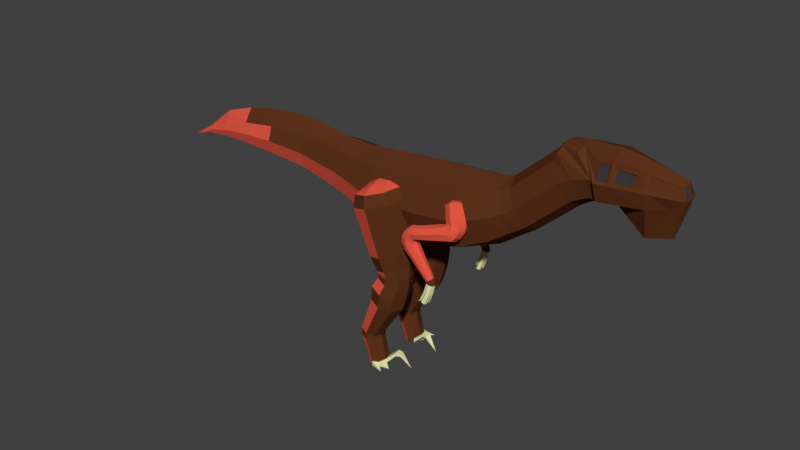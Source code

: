 # Source: Small_Carnivore_Wood.blend  (saved by Blender 2.78.0; exported with 4.5.12 LTS)
import bpy
from mathutils import Matrix  # noqa: F401  (used for matrix-valued properties, if any)

bpy.ops.wm.read_factory_settings(use_empty=True)
scene = bpy.context.scene
scene.name = 'Scene'

# ---- collections
col_collection_1 = bpy.data.collections.new('Collection 1'); scene.collection.children.link(col_collection_1)

# ---- materials (node trees are filled in below, after node groups)
mat_hide_red_small_carnivore_wood = bpy.data.materials.new('Hide Red Small Carnivore Wood')
mat_hide_red_small_carnivore_wood.alpha_threshold = 0.0
mat_hide_red_small_carnivore_wood.use_transparent_shadow = False
mat_hide_red_small_carnivore_wood.diffuse_color = (0.8, 0.1, 0.06, 1.0)
mat_hide_red_small_carnivore_wood.roughness = 0.5
mat_hide_red_small_carnivore_wood.specular_intensity = 0.0
mat_hide_brown_small_carnivore_wood = bpy.data.materials.new('Hide Brown Small Carnivore Wood')
mat_hide_brown_small_carnivore_wood.alpha_threshold = 0.0
mat_hide_brown_small_carnivore_wood.use_transparent_shadow = False
mat_hide_brown_small_carnivore_wood.diffuse_color = (0.115, 0.034, 0.012, 1.0)
mat_hide_brown_small_carnivore_wood.roughness = 0.5
mat_hide_brown_small_carnivore_wood.specular_intensity = 0.0
mat_eyes_small_carnivore_wood = bpy.data.materials.new('Eyes Small Carnivore Wood')
mat_eyes_small_carnivore_wood.alpha_threshold = 0.0
mat_eyes_small_carnivore_wood.use_transparent_shadow = False
mat_eyes_small_carnivore_wood.diffuse_color = (0.03968, 0.03968, 0.03968, 1.0)
mat_eyes_small_carnivore_wood.roughness = 0.5
mat_bone_small_carnivore_wood = bpy.data.materials.new('Bone Small Carnivore Wood')
mat_bone_small_carnivore_wood.alpha_threshold = 0.0
mat_bone_small_carnivore_wood.use_transparent_shadow = False
mat_bone_small_carnivore_wood.diffuse_color = (0.8, 0.8, 0.43, 1.0)
mat_bone_small_carnivore_wood.roughness = 0.5
mat_bone_small_carnivore_wood.specular_intensity = 1.0

# ---- material node trees

# ---- world
world_world = bpy.data.worlds.new('World'); scene.world = world_world
world_world.color = (0.05088, 0.05088, 0.05088)
world_world.use_sun_shadow = False
world_world.sun_shadow_jitter_overblur = 0.0
world_world.cycles.sampling_method = 'MANUAL'

# ---- meshes
me_cube_001 = bpy.data.meshes.new('Cube.001')
me_cube_001.from_pydata([(1.011, -0.3789, 0.6201), (1.011, -0.3789, 1.572), (1.011, 0.3789, 0.6201), (1.011, 0.3789, 1.572), (1.861, -0.4011, 0.6314), (1.861, -0.4011, 1.639), (1.861, 0.4011, 0.6314), (1.861, 0.4011, 1.639), (1.011, 0.0, 0.4366), (1.011, 0.0, 1.755), (1.861, 0.0, 0.487), (1.861, 0.0, 1.833), (1.011, -0.525, 1.096), (1.011, 0.525, 1.096), (1.861, 0.5557, 1.135), (1.861, -0.5557, 1.135), (3.051, 0.4374, 1.364), (0.1804, 0.0, 0.7449), (0.5906, 0.0, 0.5977), (0.5906, -0.3197, 0.7526), (0.5906, -0.4431, 1.154), (0.5906, -0.3197, 1.556), (0.5906, 0.0, 1.71), (0.5906, 0.3197, 1.556), (0.5906, 0.4431, 1.154), (0.5906, 0.3197, 0.7526), (-0.6641, 0.0, 0.927), (0.1804, -0.281, 0.881), (0.1804, -0.3893, 1.234), (0.1804, -0.281, 1.587), (0.1804, 0.0, 1.723), (0.1804, 0.281, 1.587), (0.1804, 0.3893, 1.234), (0.1804, 0.281, 0.881), (-1.438, 0.0, 0.9731), (-0.6641, -0.2164, 1.032), (-0.6641, -0.2999, 1.304), (-0.6641, -0.2164, 1.575), (-0.6641, 0.0, 1.839), (-0.6641, 0.2164, 1.575), (-0.6641, 0.2999, 1.304), (-0.6641, 0.2164, 1.032), (-2.102, 0.0, 0.9824), (-1.438, -0.1899, 1.065), (-1.438, -0.2632, 1.304), (-1.438, -0.1899, 1.542), (-1.438, 0.0, 1.793), (-1.438, 0.1899, 1.542), (-1.438, 0.2632, 1.304), (-1.438, 0.1899, 1.065), (-2.655, 0.0, 0.9778), (-2.102, -0.1481, 1.054), (-2.102, -0.2051, 1.24), (-2.102, -0.1481, 1.426), (-2.102, 0.0, 1.656), (-2.102, 0.1481, 1.426), (-2.102, 0.2051, 1.24), (-2.102, 0.1481, 1.054), (-3.15, 0.0, 0.9233), (-2.655, -0.09599, 1.024), (-2.655, -0.133, 1.145), (-2.655, -0.09599, 1.265), (-2.655, 0.0, 1.47), (-2.655, 0.09599, 1.265), (-2.655, 0.133, 1.145), (-2.655, 0.09599, 1.024), (-3.15, -0.04336, 0.9443), (-3.15, -0.06008, 0.9987), (-3.15, -0.04336, 1.053), (-3.15, 0.0, 1.074), (-3.15, 0.04336, 1.053), (-3.15, 0.06008, 0.9987), (-3.15, 0.04336, 0.9443), (-3.587, 0.0, 0.7943), (2.559, 0.5341, 1.211), (2.559, 0.3855, 0.7267), (2.559, 0.0, 0.5899), (2.559, 0.0, 1.881), (2.559, -0.3855, 1.695), (2.559, -0.5341, 1.211), (2.559, -0.3855, 0.7267), (2.559, 0.3855, 1.695), (3.301, 0.364, 1.493), (3.086, 0.3157, 0.9688), (3.099, 0.0, 0.8165), (3.004, 0.0, 1.911), (3.017, -0.3157, 1.759), (3.051, -0.4374, 1.364), (3.086, -0.3157, 0.9688), (3.017, 0.3157, 1.759), (3.498, 0.3322, 1.613), (3.386, 0.2627, 1.175), (3.419, 0.0, 1.052), (3.183, 0.0, 1.935), (3.216, -0.2627, 1.812), (3.301, -0.364, 1.493), (3.386, -0.2627, 1.175), (3.216, 0.2627, 1.812), (4.182, 0.3322, 2.222), (3.646, 0.2397, 1.35), (3.703, 0.0, 1.249), (3.293, 0.0, 1.976), (3.351, -0.2397, 1.875), (3.498, -0.3322, 1.613), (3.646, -0.2397, 1.35), (3.351, 0.2397, 1.875), (4.377, 0.3322, 2.332), (4.33, 0.2397, 1.96), (4.387, 0.0, 1.859), (3.977, 0.0, 2.585), (4.034, -0.2397, 2.484), (4.182, -0.3322, 2.222), (4.33, -0.2397, 1.96), (4.034, 0.2397, 2.484), (4.614, 0.3322, 2.411), (4.472, 0.2397, 2.046), (4.509, 0.0, 1.936), (4.044, 0.0, 2.674), (4.081, -0.2397, 2.618), (4.377, -0.3322, 2.332), (4.472, -0.2397, 2.046), (4.081, 0.2397, 2.618), (4.679, 0.3322, 2.411), (4.614, 0.2397, 2.11), (4.614, 0.0, 1.994), (4.127, 0.0, 2.755), (4.127, -0.1769, 2.712), (4.614, -0.3322, 2.411), (4.614, -0.2397, 2.11), (4.127, 0.1769, 2.712), (4.765, 0.3627, 2.447), (4.679, 0.2397, 2.11), (4.679, 0.0, 1.994), (4.392, 0.0, 2.828), (4.392, -0.2397, 2.712), (4.679, -0.3322, 2.411), (4.679, -0.2397, 2.11), (4.392, 0.2397, 2.712), (5.348, 0.2496, 2.464), (4.728, 0.2838, 2.11), (4.728, 0.0, 1.994), (4.442, 0.0, 2.828), (4.765, -0.2818, 2.674), (4.765, -0.3627, 2.447), (4.728, -0.2838, 2.11), (4.765, 0.2818, 2.674), (5.911, 0.1156, 2.436), (5.404, 0.1848, 2.157), (5.35, 0.0, 1.663), (5.404, 0.0, 2.763), (5.349, -0.2105, 2.616), (5.348, -0.2496, 2.464), (5.404, -0.1848, 2.157), (5.349, 0.2105, 2.616), (5.739, 0.1046, 2.237), (5.767, 0.0, 1.793), (5.886, 0.02505, 2.612), (5.862, -0.08321, 2.571), (5.911, -0.1156, 2.436), (5.739, -0.1046, 2.237), (5.862, 0.08321, 2.571), (5.925, 0.02372, 2.435), (5.824, 0.1151, 2.555), (5.886, -0.02505, 2.612), (5.861, 0.1405, 2.446), (5.925, -0.02372, 2.435), (5.882, 0.0, 2.653), (5.824, -0.1151, 2.555), (5.861, -0.1405, 2.446), (5.94, 0.0, 2.411), (5.852, 0.08321, 2.571), (5.876, 0.02505, 2.612), (5.901, 0.1156, 2.436), (5.915, 0.02372, 2.435), (5.876, -0.02505, 2.612), (5.852, -0.08321, 2.571), (5.901, -0.1156, 2.436), (5.915, -0.02372, 2.435), (4.926, 0.0, 2.844), (4.981, -0.2627, 2.641), (4.926, -0.2548, 2.124), (4.926, 0.0, 2.013), (4.981, 0.3259, 2.465), (4.926, 0.2548, 2.124), (4.981, 0.2627, 2.641), (4.981, -0.3259, 2.465), (4.889, -0.2651, 2.666), (5.439, -0.1822, 2.624), (5.439, 0.1822, 2.624), (5.439, 0.2298, 2.446), (5.439, -0.2298, 2.446), (4.889, 0.3373, 2.446), (4.889, 0.2651, 2.666), (4.889, -0.3373, 2.446), (5.006, -0.2517, 2.641), (5.234, -0.2017, 2.616), (5.234, 0.2017, 2.616), (5.234, 0.2392, 2.464), (5.234, -0.2392, 2.464), (5.006, 0.3123, 2.465), (5.006, 0.2517, 2.641), (5.006, -0.3123, 2.465), (4.442, 0.1345, 2.78), (4.728, 0.3932, 2.411), (4.442, -0.1345, 2.78), (4.728, -0.3932, 2.411), (4.926, -0.3531, 2.411), (4.926, -0.2548, 2.766), (4.926, 0.3531, 2.411), (4.926, 0.2548, 2.766), (5.404, 0.1848, 2.665), (5.404, 0.256, 2.411), (5.404, -0.1848, 2.665), (5.404, -0.256, 2.411), (5.85, -0.1046, 2.586), (5.909, -0.1449, 2.411), (5.85, 0.1046, 2.586), (5.909, 0.1449, 2.411), (0.9022, 0.1037, 1.001), (0.8949, 0.1488, 1.207), (0.9022, 0.7752, 1.001), (0.8949, 0.7301, 1.207), (1.545, 0.1037, 1.222), (1.452, 0.1488, 1.399), (1.545, 0.7752, 1.222), (1.452, 0.7301, 1.399), (1.224, 0.895, 1.112), (1.173, 0.8338, 1.303), (1.224, -0.01616, 1.112), (1.173, 0.04504, 1.303), (0.7875, 0.4394, 0.9616), (0.7956, 0.4394, 1.173), (1.66, 0.4394, 1.262), (1.551, 0.4394, 1.433), (1.137, 0.4394, 1.442), (1.198, 0.4556, -0.04172), (1.148, 0.2422, 1.4), (0.9589, 0.4394, 1.335), (1.148, 0.6366, 1.4), (1.337, 0.4394, 1.465), (1.085, 0.4556, 0.1949), (1.172, 0.1989, 0.2251), (1.418, 0.8039, 0.3096), (1.172, 0.7123, 0.2251), (1.752, 0.4556, 0.4243), (1.664, 0.7123, 0.3942), (1.418, 0.1073, 0.3096), (1.664, 0.1989, 0.3942), (1.269, 0.2451, -0.01699), (1.471, 0.7412, 0.05232), (1.269, 0.6661, -0.01699), (1.744, 0.4556, 0.1464), (1.673, 0.6661, 0.1216), (1.471, 0.17, 0.05232), (1.673, 0.2451, 0.1216), (1.212, 0.4556, -0.1233), (1.22, 0.4556, -0.06256), (1.29, 0.2527, -0.06256), (1.484, 0.731, -0.06256), (1.29, 0.6585, -0.06256), (1.748, 0.4556, -0.06256), (1.678, 0.6585, -0.06256), (1.484, 0.1803, -0.06256), (1.678, 0.2527, -0.06256), (1.097, 0.4556, -0.2995), (1.28, 0.2527, -0.1385), (1.47, 0.731, -0.1813), (1.28, 0.6585, -0.1385), (1.729, 0.4556, -0.2392), (1.661, 0.6585, -0.224), (1.47, 0.1803, -0.1813), (1.661, 0.2527, -0.224), (1.073, 0.4556, -0.5642), (1.174, 0.2251, -0.3168), (1.391, 0.7684, -0.3654), (1.174, 0.6861, -0.3168), (1.685, 0.4556, -0.4312), (1.607, 0.6861, -0.4139), (1.391, 0.1429, -0.3654), (1.607, 0.2251, -0.4139), (0.8197, 0.4556, -1.234), (1.144, 0.2458, -0.58), (1.341, 0.7403, -0.6241), (1.144, 0.6655, -0.58), (1.608, 0.4556, -0.6841), (1.538, 0.6655, -0.6683), (1.341, 0.1709, -0.6241), (1.538, 0.2458, -0.6683), (0.8137, 0.4556, -1.383), (0.8668, 0.3152, -1.244), (0.9987, 0.6461, -1.274), (0.8668, 0.596, -1.244), (1.178, 0.4556, -1.314), (1.131, 0.596, -1.303), (0.9987, 0.2651, -1.274), (1.131, 0.3152, -1.303), (0.9954, 0.4556, -1.766), (0.8608, 0.3152, -1.383), (0.9927, 0.6461, -1.383), (0.8608, 0.596, -1.383), (1.172, 0.4556, -1.383), (1.125, 0.596, -1.383), (0.9927, 0.2651, -1.383), (1.125, 0.3152, -1.383), (0.9954, 0.4556, -1.846), (1.03, 0.3152, -1.766), (1.125, 0.6461, -1.766), (1.03, 0.596, -1.766), (1.255, 0.4556, -1.766), (1.221, 0.596, -1.766), (1.125, 0.2651, -1.766), (1.221, 0.3152, -1.766), (1.03, 0.3152, -1.846), (1.125, 0.6461, -1.846), (1.03, 0.596, -1.846), (1.255, 0.4556, -1.846), (1.221, 0.596, -1.846), (1.125, 0.279, -1.846), (1.221, 0.3152, -1.846), (1.257, 0.4556, -1.863), (1.413, 0.5684, -1.832), (1.357, 0.704, -1.832), (1.408, 0.3101, -1.596), (1.433, 0.4162, -1.596), (1.408, 0.3101, -1.656), (1.433, 0.4162, -1.656), (1.486, 0.3018, -1.601), (1.506, 0.3878, -1.601), (1.486, 0.3018, -1.65), (1.506, 0.3878, -1.65), (1.689, 0.3199, -1.836), (2.572, 0.373, 1.129), (2.476, 0.2789, 1.333), (2.531, 0.5936, 1.216), (2.435, 0.4994, 1.42), (2.788, 0.373, 1.236), (2.692, 0.2789, 1.44), (2.747, 0.5936, 1.323), (2.651, 0.4994, 1.528), (2.518, 0.4833, 1.156), (2.422, 0.3892, 1.36), (2.801, 0.4833, 1.296), (2.705, 0.3892, 1.501), (2.633, 0.6276, 1.283), (2.537, 0.5335, 1.488), (2.686, 0.3389, 1.169), (2.591, 0.2448, 1.373), (2.54, 0.366, 1.481), (2.523, 0.5253, 1.151), (2.611, 0.366, 1.516), (2.554, 0.2938, 1.452), (2.469, 0.366, 1.446), (2.527, 0.4381, 1.509), (2.529, 0.5084, 1.149), (2.571, 0.4029, 1.109), (2.67, 0.6466, 1.231), (2.558, 0.614, 1.2), (2.827, 0.5084, 1.193), (2.785, 0.614, 1.234), (2.686, 0.3703, 1.111), (2.798, 0.4029, 1.142), (2.516, 0.5351, 1.149), (2.553, 0.4197, 1.1), (2.68, 0.6634, 1.191), (2.564, 0.6308, 1.192), (2.821, 0.5253, 1.111), (2.792, 0.6308, 1.162), (2.665, 0.3871, 1.071), (2.78, 0.4197, 1.07), (2.504, 0.5492, 1.154), (2.538, 0.4295, 1.095), (2.676, 0.6732, 1.166), (2.562, 0.6406, 1.184), (2.805, 0.5351, 1.066), (2.783, 0.6406, 1.12), (2.645, 0.3969, 1.049), (2.759, 0.4295, 1.031), (2.485, 0.5656, 1.155), (2.511, 0.4437, 1.095), (2.663, 0.6874, 1.125), (2.558, 0.6548, 1.174), (2.76, 0.5492, 0.992), (2.754, 0.6548, 1.051), (2.601, 0.4111, 1.021), (2.706, 0.4437, 0.9716), (2.093, 0.694, 1.055), (2.475, 0.4601, 1.097), (2.629, 0.7037, 1.082), (2.542, 0.6711, 1.16), (2.687, 0.5656, 0.9266), (2.696, 0.6711, 0.9848), (2.542, 0.4275, 1.0), (2.63, 0.4601, 0.9224), (1.997, 0.694, 1.034), (2.093, 0.6125, 1.02), (2.093, 0.8008, 0.9463), (2.093, 0.7756, 1.034), (2.093, 0.694, 0.82), (2.093, 0.7756, 0.8545), (2.093, 0.5872, 0.9284), (2.093, 0.6125, 0.8409), (1.935, 0.694, 0.995), (2.01, 0.6125, 1.002), (2.038, 0.8008, 0.9342), (2.004, 0.7756, 1.015), (2.085, 0.694, 0.8179), (2.072, 0.7756, 0.8497), (2.044, 0.5872, 0.9178), (2.077, 0.6125, 0.8372), (1.877, 0.694, 0.9231), (1.956, 0.6125, 0.968), (2.0, 0.8008, 0.9102), (1.947, 0.7756, 0.9786), (2.077, 0.694, 0.8115), (2.056, 0.7756, 0.8384), (2.011, 0.5872, 0.8962), (2.064, 0.6125, 0.8278), (1.851, 0.694, 0.8624), (1.906, 0.6125, 0.9052), (1.967, 0.8008, 0.8669), (1.894, 0.7756, 0.9122), (2.072, 0.694, 0.8016), (2.043, 0.7756, 0.8194), (1.982, 0.5872, 0.8577), (2.055, 0.6125, 0.8124), (1.843, 0.694, 0.8237), (1.883, 0.6125, 0.8519), (1.951, 0.8008, 0.8295), (1.87, 0.7756, 0.8561), (2.068, 0.694, 0.7911), (2.036, 0.7756, 0.8016), (1.968, 0.5872, 0.824), (2.049, 0.6125, 0.7974), (1.845, 0.694, 0.7278), (1.876, 0.6125, 0.8183), (1.947, 0.8008, 0.8065), (1.863, 0.7756, 0.8204), (2.068, 0.694, 0.7864), (2.035, 0.7756, 0.7919), (1.964, 0.5872, 0.8037), (2.048, 0.6125, 0.7898), (1.89, 0.694, 0.6221), (1.878, 0.6125, 0.7348), (1.948, 0.8008, 0.7497), (1.865, 0.7756, 0.732), (2.068, 0.694, 0.7752), (2.036, 0.7756, 0.7682), (1.965, 0.5872, 0.7533), (2.049, 0.6125, 0.7709), (2.288, 0.694, 0.189), (1.916, 0.6125, 0.6435), (1.972, 0.8008, 0.6894), (1.906, 0.7756, 0.6351), (2.068, 0.694, 0.7677), (2.042, 0.7756, 0.7463), (1.986, 0.5872, 0.7004), (2.052, 0.6125, 0.7548), (2.288, 0.694, 0.1788), (2.303, 0.6494, 0.2007), (2.333, 0.7524, 0.2258), (2.297, 0.7386, 0.1961), (2.386, 0.694, 0.2686), (2.372, 0.7386, 0.2569), (2.341, 0.6357, 0.2318), (2.377, 0.6494, 0.2615), (2.287, 0.694, 0.1734), (2.307, 0.6494, 0.1841), (2.348, 0.7524, 0.1954), (2.3, 0.7386, 0.182), (2.418, 0.694, 0.2148), (2.399, 0.7386, 0.2095), (2.358, 0.6357, 0.1982), (2.406, 0.6494, 0.2116), (2.307, 0.6494, 0.1705), (2.349, 0.7524, 0.1643), (2.299, 0.7386, 0.1717), (2.422, 0.694, 0.1537), (2.402, 0.7386, 0.1566), (2.36, 0.6357, 0.1628), (2.41, 0.6494, 0.1555), (2.355, 0.694, 0.1636), (2.247, 0.6014, -0.1609), (2.286, 0.6152, -0.1869), (2.296, 0.6598, -0.1931), (2.243, 0.6598, -0.1582), (2.296, 0.7218, -0.1932), (2.28, 0.7663, -0.183), (2.239, 0.7801, -0.1557), (2.243, 0.7218, -0.1583), (2.204, 0.6476, -0.1917), (2.204, 0.7339, -0.1913), (2.377, 0.7079, -0.007693), (2.357, 0.7525, -0.006244), (2.31, 0.7079, -0.002766), (2.304, 0.7662, -0.002391), (2.31, 0.6769, -0.002766), (2.315, 0.6185, -0.00314), (2.377, 0.6769, -0.007693), (2.365, 0.6323, -0.006816), (2.285, 0.7473, -0.008835), (2.243, 0.7359, -0.002757), (2.234, 0.6991, -0.001306), (2.289, 0.6991, -0.009454), (2.21, 0.743, -0.1568), (2.175, 0.7336, -0.1518), (2.167, 0.7034, -0.1506), (2.213, 0.7034, -0.1573), (2.142, 0.7232, -0.1932), (0.9022, -0.1018, 1.001), (0.8949, -0.1469, 1.207), (0.9022, -0.7734, 1.001), (0.8949, -0.7283, 1.207), (1.545, -0.1018, 1.222), (1.452, -0.1469, 1.399), (1.545, -0.7734, 1.222), (1.452, -0.7283, 1.399), (1.224, -0.8932, 1.112), (1.173, -0.832, 1.303), (1.224, 0.01798, 1.112), (1.173, -0.04321, 1.303), (0.7875, -0.4376, 0.9616), (0.7956, -0.4376, 1.173), (1.66, -0.4376, 1.262), (1.551, -0.4376, 1.433), (1.137, -0.4376, 1.442), (1.198, -0.4538, -0.04172), (1.148, -0.2404, 1.4), (0.9589, -0.4376, 1.335), (1.148, -0.6348, 1.4), (1.337, -0.4376, 1.465), (1.085, -0.4538, 0.1949), (1.172, -0.1971, 0.2251), (1.418, -0.8021, 0.3096), (1.172, -0.7105, 0.2251), (1.752, -0.4538, 0.4243), (1.664, -0.7105, 0.3942), (1.418, -0.1055, 0.3096), (1.664, -0.1971, 0.3942), (1.269, -0.2433, -0.01699), (1.471, -0.7394, 0.05232), (1.269, -0.6643, -0.01699), (1.744, -0.4538, 0.1464), (1.673, -0.6643, 0.1216), (1.471, -0.1682, 0.05232), (1.673, -0.2433, 0.1216), (1.212, -0.4538, -0.1233), (1.22, -0.4538, -0.06256), (1.29, -0.2509, -0.06256), (1.484, -0.7291, -0.06256), (1.29, -0.6567, -0.06256), (1.748, -0.4538, -0.06256), (1.678, -0.6567, -0.06256), (1.484, -0.1785, -0.06256), (1.678, -0.2509, -0.06256), (1.097, -0.4538, -0.2995), (1.28, -0.2509, -0.1385), (1.47, -0.7291, -0.1813), (1.28, -0.6567, -0.1385), (1.729, -0.4538, -0.2392), (1.661, -0.6567, -0.224), (1.47, -0.1785, -0.1813), (1.661, -0.2509, -0.224), (1.073, -0.4538, -0.5642), (1.174, -0.2233, -0.3168), (1.391, -0.7666, -0.3654), (1.174, -0.6843, -0.3168), (1.685, -0.4538, -0.4312), (1.607, -0.6843, -0.4139), (1.391, -0.141, -0.3654), (1.607, -0.2233, -0.4139), (0.8197, -0.4538, -1.234), (1.144, -0.244, -0.58), (1.341, -0.7385, -0.6241), (1.144, -0.6636, -0.58), (1.608, -0.4538, -0.6841), (1.538, -0.6636, -0.6683), (1.341, -0.1691, -0.6241), (1.538, -0.244, -0.6683), (0.8137, -0.4538, -1.383), (0.8668, -0.3134, -1.244), (0.9987, -0.6443, -1.274), (0.8668, -0.5942, -1.244), (1.178, -0.4538, -1.314), (1.131, -0.5942, -1.303), (0.9987, -0.2633, -1.274), (1.131, -0.3134, -1.303), (0.9954, -0.4538, -1.766), (0.8608, -0.3134, -1.383), (0.9927, -0.6443, -1.383), (0.8608, -0.5942, -1.383), (1.172, -0.4538, -1.383), (1.125, -0.5942, -1.383), (0.9927, -0.2633, -1.383), (1.125, -0.3134, -1.383), (0.9954, -0.4538, -1.846), (1.03, -0.3134, -1.766), (1.125, -0.6443, -1.766), (1.03, -0.5942, -1.766), (1.255, -0.4538, -1.766), (1.221, -0.5942, -1.766), (1.125, -0.2633, -1.766), (1.221, -0.3134, -1.766), (1.03, -0.3134, -1.846), (1.125, -0.6443, -1.846), (1.03, -0.5942, -1.846), (1.255, -0.4538, -1.846), (1.221, -0.5942, -1.846), (1.125, -0.2772, -1.846), (1.221, -0.3134, -1.846), (1.257, -0.4538, -1.863), (1.413, -0.5666, -1.832), (1.357, -0.7022, -1.832), (1.408, -0.3082, -1.596), (1.433, -0.4144, -1.596), (1.408, -0.3082, -1.656), (1.433, -0.4144, -1.656), (1.486, -0.3, -1.601), (1.506, -0.386, -1.601), (1.486, -0.3, -1.65), (1.506, -0.386, -1.65), (1.689, -0.3181, -1.836), (2.572, -0.3712, 1.129), (2.476, -0.2771, 1.333), (2.531, -0.5917, 1.216), (2.435, -0.4976, 1.42), (2.788, -0.3712, 1.236), (2.692, -0.2771, 1.44), (2.747, -0.5917, 1.323), (2.651, -0.4976, 1.528), (2.518, -0.4815, 1.156), (2.422, -0.3873, 1.36), (2.801, -0.4815, 1.296), (2.705, -0.3873, 1.501), (2.633, -0.6258, 1.283), (2.537, -0.5317, 1.488), (2.686, -0.3371, 1.169), (2.591, -0.243, 1.373), (2.54, -0.3641, 1.481), (2.523, -0.5234, 1.151), (2.611, -0.3641, 1.516), (2.554, -0.292, 1.452), (2.469, -0.3641, 1.446), (2.527, -0.4363, 1.509), (2.529, -0.5066, 1.149), (2.571, -0.4011, 1.109), (2.67, -0.6447, 1.231), (2.558, -0.6121, 1.2), (2.827, -0.5066, 1.193), (2.785, -0.6121, 1.234), (2.686, -0.3685, 1.111), (2.798, -0.4011, 1.142), (2.516, -0.5332, 1.149), (2.553, -0.4179, 1.1), (2.68, -0.6616, 1.191), (2.564, -0.629, 1.192), (2.821, -0.5234, 1.111), (2.792, -0.629, 1.162), (2.665, -0.3853, 1.071), (2.78, -0.4179, 1.07), (2.504, -0.5474, 1.154), (2.538, -0.4277, 1.095), (2.676, -0.6714, 1.166), (2.562, -0.6388, 1.184), (2.805, -0.5332, 1.066), (2.783, -0.6388, 1.12), (2.645, -0.3951, 1.049), (2.759, -0.4277, 1.031), (2.485, -0.5638, 1.155), (2.511, -0.4419, 1.095), (2.663, -0.6855, 1.125), (2.558, -0.6529, 1.174), (2.76, -0.5474, 0.992), (2.754, -0.6529, 1.051), (2.601, -0.4093, 1.021), (2.706, -0.4419, 0.9716), (2.093, -0.6922, 1.055), (2.475, -0.4582, 1.097), (2.629, -0.7019, 1.082), (2.542, -0.6693, 1.16), (2.687, -0.5638, 0.9266), (2.696, -0.6693, 0.9848), (2.542, -0.4256, 1.0), (2.63, -0.4582, 0.9224), (1.997, -0.6922, 1.034), (2.093, -0.6106, 1.02), (2.093, -0.799, 0.9463), (2.093, -0.7738, 1.034), (2.093, -0.6922, 0.82), (2.093, -0.7738, 0.8545), (2.093, -0.5854, 0.9284), (2.093, -0.6106, 0.8409), (1.935, -0.6922, 0.995), (2.01, -0.6106, 1.002), (2.038, -0.799, 0.9342), (2.004, -0.7738, 1.015), (2.085, -0.6922, 0.8179), (2.072, -0.7738, 0.8497), (2.044, -0.5854, 0.9178), (2.077, -0.6106, 0.8372), (1.877, -0.6922, 0.9231), (1.956, -0.6106, 0.968), (2.0, -0.799, 0.9102), (1.947, -0.7738, 0.9786), (2.077, -0.6922, 0.8115), (2.056, -0.7738, 0.8384), (2.011, -0.5854, 0.8962), (2.064, -0.6106, 0.8278), (1.851, -0.6922, 0.8624), (1.906, -0.6106, 0.9052), (1.967, -0.799, 0.8669), (1.894, -0.7738, 0.9122), (2.072, -0.6922, 0.8016), (2.043, -0.7738, 0.8194), (1.982, -0.5854, 0.8577), (2.055, -0.6106, 0.8124), (1.843, -0.6922, 0.8237), (1.883, -0.6106, 0.8519), (1.951, -0.799, 0.8295), (1.87, -0.7738, 0.8561), (2.068, -0.6922, 0.7911), (2.036, -0.7738, 0.8016), (1.968, -0.5854, 0.824), (2.049, -0.6106, 0.7974), (1.845, -0.6922, 0.7278), (1.876, -0.6106, 0.8183), (1.947, -0.799, 0.8065), (1.863, -0.7738, 0.8204), (2.068, -0.6922, 0.7864), (2.035, -0.7738, 0.7919), (1.964, -0.5854, 0.8037), (2.048, -0.6106, 0.7898), (1.89, -0.6922, 0.6221), (1.878, -0.6106, 0.7348), (1.948, -0.799, 0.7497), (1.865, -0.7738, 0.732), (2.068, -0.6922, 0.7752), (2.036, -0.7738, 0.7682), (1.965, -0.5854, 0.7533), (2.049, -0.6106, 0.7709), (2.288, -0.6922, 0.189), (1.916, -0.6106, 0.6435), (1.972, -0.799, 0.6894), (1.906, -0.7738, 0.6351), (2.068, -0.6922, 0.7677), (2.042, -0.7738, 0.7463), (1.986, -0.5854, 0.7004), (2.052, -0.6106, 0.7548), (2.288, -0.6922, 0.1788), (2.303, -0.6476, 0.2007), (2.333, -0.7505, 0.2258), (2.297, -0.7368, 0.1961), (2.386, -0.6922, 0.2686), (2.372, -0.7368, 0.2569), (2.341, -0.6338, 0.2318), (2.377, -0.6476, 0.2615), (2.287, -0.6922, 0.1734), (2.307, -0.6476, 0.1841), (2.348, -0.7505, 0.1954), (2.3, -0.7368, 0.182), (2.418, -0.6922, 0.2148), (2.399, -0.7368, 0.2095), (2.358, -0.6338, 0.1982), (2.406, -0.6476, 0.2116), (2.307, -0.6476, 0.1705), (2.349, -0.7505, 0.1643), (2.299, -0.7368, 0.1717), (2.422, -0.6922, 0.1537), (2.402, -0.7368, 0.1566), (2.36, -0.6338, 0.1628), (2.41, -0.6476, 0.1555), (2.355, -0.6922, 0.1636), (2.247, -0.5996, -0.1609), (2.286, -0.6133, -0.1869), (2.296, -0.6579, -0.1931), (2.243, -0.6579, -0.1582), (2.296, -0.7199, -0.1932), (2.28, -0.7645, -0.183), (2.239, -0.7783, -0.1557), (2.243, -0.7199, -0.1583), (2.204, -0.6457, -0.1917), (2.204, -0.7321, -0.1913), (2.377, -0.7061, -0.007693), (2.357, -0.7506, -0.006244), (2.31, -0.7061, -0.002766), (2.304, -0.7644, -0.002391), (2.31, -0.6751, -0.002766), (2.315, -0.6167, -0.00314), (2.377, -0.6751, -0.007693), (2.365, -0.6305, -0.006816), (2.285, -0.7455, -0.008835), (2.243, -0.7341, -0.002757), (2.234, -0.6972, -0.001306), (2.289, -0.6972, -0.009454), (2.21, -0.7412, -0.1568), (2.175, -0.7318, -0.1518), (2.167, -0.7016, -0.1506), (2.213, -0.7016, -0.1573), (2.142, -0.7214, -0.1932), (4.765, 0.2736, 2.674), (4.765, 0.3522, 2.447), (4.765, -0.2736, 2.674), (4.765, -0.3522, 2.447), (4.889, -0.3275, 2.446), (4.889, -0.2574, 2.666), (4.889, 0.3275, 2.446), (4.889, 0.2574, 2.666)], [], [(3, 13, 24, 23), (13, 3, 7, 14), (6, 14, 74, 75), (15, 5, 1, 12), (8, 10, 4, 0), (11, 9, 1, 5), (7, 3, 9, 11), (2, 6, 10, 8), (11, 5, 78, 77), (12, 1, 21, 20), (2, 8, 18, 25), (5, 15, 79, 78), (4, 15, 12, 0), (4, 10, 76, 80), (2, 13, 14, 6), (13, 2, 25, 24), (19, 20, 28, 27), (18, 19, 27, 17), (22, 23, 31, 30), (25, 18, 17, 33), (1, 9, 22, 21), (9, 3, 23, 22), (8, 0, 19, 18), (0, 12, 20, 19), (30, 39, 38), (33, 17, 26, 41), (31, 32, 40, 39), (28, 29, 37, 36), (21, 22, 30, 29), (24, 25, 33, 32), (20, 21, 29, 28), (23, 24, 32, 31), (36, 37, 45, 44), (40, 41, 49, 48), (37, 38, 46, 45), (35, 36, 44, 43), (17, 27, 35, 26), (27, 28, 36, 35), (29, 30, 37), (32, 33, 41, 40), (45, 46, 54, 53), (43, 44, 52, 51), (34, 43, 51, 42), (46, 47, 55, 54), (39, 40, 48, 47), (41, 26, 34, 49), (38, 39, 47, 46), (26, 35, 43, 34), (42, 51, 59, 50), (54, 55, 63, 62), (57, 42, 50, 65), (55, 56, 64, 63), (48, 49, 57, 56), (44, 45, 53, 52), (47, 48, 56, 55), (49, 34, 42, 57), (65, 50, 58, 72), (63, 64, 71, 70), (60, 61, 68, 67), (64, 65, 72, 71), (51, 52, 60, 59), (53, 54, 62, 61), (56, 57, 65, 64), (52, 53, 61, 60), (67, 68, 73), (71, 72, 73), (68, 69, 73), (66, 67, 73), (62, 63, 69), (50, 59, 66, 58), (59, 60, 67, 66), (61, 69, 68), (70, 71, 73), (72, 58, 73), (69, 70, 73), (58, 66, 73), (79, 80, 88, 87), (81, 77, 85, 89), (74, 81, 89, 16), (75, 74, 16, 83), (7, 11, 77, 81), (14, 7, 81, 74), (15, 4, 80, 79), (10, 6, 75, 76), (16, 89, 97, 82), (83, 16, 82, 91), (85, 86, 94, 93), (88, 84, 92, 96), (76, 75, 83, 84), (78, 79, 87, 86), (80, 76, 84, 88), (77, 78, 86, 85), (93, 94, 102, 101), (96, 92, 100, 104), (94, 95, 103, 102), (92, 91, 99, 100), (89, 85, 93, 97), (87, 88, 96, 95), (84, 83, 91, 92), (86, 87, 95, 94), (100, 99, 107, 108), (103, 104, 112, 111), (105, 101, 109, 113), (90, 105, 113, 98), (91, 82, 90, 99), (82, 97, 105, 90), (97, 93, 101, 105), (95, 96, 104, 103), (113, 109, 117, 121), (98, 113, 121, 106), (107, 98, 106, 115), (109, 110, 118, 117), (102, 103, 111, 110), (104, 100, 108, 112), (101, 102, 110, 109), (99, 90, 98, 107), (115, 106, 114, 123), (117, 118, 126, 125), (120, 116, 124, 128), (118, 119, 127, 126), (111, 112, 120, 119), (108, 107, 115, 116), (110, 111, 119, 118), (112, 108, 116, 120), (128, 124, 132, 136), (126, 127, 135, 134), (124, 123, 131, 132), (127, 128, 136, 135), (106, 121, 129, 114), (121, 117, 125, 129), (119, 120, 128, 127), (116, 115, 123, 124), (132, 131, 139, 140), (135, 136, 144, 205), (137, 133, 141, 202), (122, 137, 202, 203), (125, 126, 134, 133), (123, 114, 122, 131), (114, 129, 137, 122), (129, 125, 133, 137), (184, 153, 196, 200), (183, 208, 211, 147), (178, 207, 212, 149), (180, 181, 152), (134, 135, 205, 204), (136, 132, 140, 144), (133, 134, 204, 141), (131, 122, 203, 139), (147, 211, 217, 154), (149, 212, 214, 166), (152, 148, 159), (187, 190, 168, 167), (209, 178, 149, 210), (206, 180, 152, 213), (181, 183, 147), (179, 185, 201, 194), (163, 157, 175, 174), (165, 163, 174, 177), (154, 217, 155), (155, 169, 215), (189, 188, 162, 164), (210, 149, 166, 216), (213, 152, 159, 215), (148, 154, 155), (156, 160, 216, 166), (160, 146, 217, 216), (161, 156, 166, 169), (146, 161, 169, 217), (157, 163, 166, 214), (158, 157, 214, 215), (163, 165, 169, 166), (165, 158, 215, 169), (177, 174, 175, 176), (155, 217, 169), (215, 159, 155), (172, 170, 171, 173), (156, 161, 173, 171), (158, 165, 177, 176), (160, 156, 171, 170), (157, 158, 176, 175), (161, 146, 172, 173), (146, 160, 170, 172), (143, 193, 802, 801), (140, 139, 183, 181), (205, 144, 180, 206), (202, 141, 178, 209), (144, 140, 181, 180), (141, 204, 207, 178), (139, 203, 208, 183), (191, 130, 799, 804), (179, 150, 212, 207), (138, 153, 210, 211), (150, 151, 213, 212), (182, 138, 211, 208), (153, 184, 209, 210), (151, 185, 206, 213), (185, 179, 207, 206), (184, 182, 208, 209), (199, 200, 196, 197), (194, 201, 198, 195), (151, 150, 195, 198), (150, 179, 194, 195), (182, 184, 200, 199), (185, 151, 198, 201), (138, 182, 199, 197), (153, 138, 197, 196), (145, 130, 203, 202), (143, 142, 204, 205), (193, 143, 205, 206), (142, 186, 207, 204), (130, 191, 208, 203), (192, 145, 202, 209), (186, 193, 206, 207), (191, 192, 209, 208), (188, 189, 211, 210), (190, 187, 212, 213), (187, 167, 214, 212), (168, 190, 213, 215), (164, 162, 216, 217), (167, 168, 215, 214), (189, 164, 217, 211), (162, 188, 210, 216), (230, 231, 221, 220), (226, 227, 225, 224), (232, 233, 223, 222), (228, 229, 219, 218), (220, 226, 242, 243), (234, 237, 236), (233, 239, 223), (222, 228, 246, 247), (222, 223, 229, 228), (220, 221, 227, 226), (226, 224, 245, 242), (225, 239, 233), (227, 221, 238), (228, 218, 241, 246), (224, 225, 233, 232), (218, 219, 231, 230), (239, 238, 234), (236, 237, 219), (238, 237, 234), (236, 239, 234), (239, 225, 238), (238, 225, 227), (219, 237, 231), (219, 229, 236), (238, 221, 237), (237, 221, 231), (223, 239, 236), (236, 229, 223), (245, 244, 251, 252), (242, 245, 252, 249), (244, 247, 254, 251), (243, 242, 249, 250), (232, 222, 247, 244), (218, 230, 240, 241), (230, 220, 243, 240), (224, 232, 244, 245), (250, 249, 258, 259), (254, 253, 262, 263), (253, 248, 257, 262), (235, 250, 259, 256), (241, 240, 235, 248), (240, 243, 250, 235), (246, 241, 248, 253), (247, 246, 253, 254), (262, 257, 265, 270), (256, 259, 267, 255), (257, 256, 255, 265), (261, 260, 268, 269), (251, 254, 263, 260), (249, 252, 261, 258), (252, 251, 260, 261), (248, 235, 256, 257), (265, 255, 264, 273), (269, 268, 276, 277), (266, 269, 277, 274), (268, 271, 279, 276), (263, 262, 270, 271), (259, 258, 266, 267), (260, 263, 271, 268), (258, 261, 269, 266), (274, 277, 285, 282), (276, 279, 287, 284), (275, 274, 282, 283), (279, 278, 286, 287), (255, 267, 275, 264), (270, 265, 273, 278), (271, 270, 278, 279), (267, 266, 274, 275), (283, 282, 290, 291), (287, 286, 294, 295), (286, 281, 289, 294), (272, 283, 291, 280), (277, 276, 284, 285), (273, 264, 272, 281), (264, 275, 283, 272), (278, 273, 281, 286), (280, 291, 299, 288), (289, 280, 288, 297), (293, 292, 300, 301), (290, 293, 301, 298), (284, 287, 295, 292), (282, 285, 293, 290), (285, 284, 292, 293), (281, 272, 280, 289), (297, 288, 296, 305), (301, 300, 308, 309), (298, 301, 309, 306), (300, 303, 311, 308), (294, 289, 297, 302), (295, 294, 302, 303), (291, 290, 298, 299), (292, 295, 303, 300), (308, 311, 322, 323), (307, 306, 313, 314), (311, 310, 317, 318), (310, 305, 312, 317), (288, 299, 307, 296), (302, 297, 305, 310), (303, 302, 310, 311), (299, 298, 306, 307), (319, 315, 318, 317), (304, 319, 317, 312), (314, 313, 319, 304), (313, 316, 315, 319), (309, 316, 321), (316, 309, 320), (305, 296, 304, 312), (296, 307, 314, 304), (309, 308, 320), (315, 316, 320), (308, 315, 320), (313, 306, 321), (306, 309, 321), (316, 313, 321), (322, 324, 328, 326), (318, 315, 325, 324), (311, 318, 324, 322), (315, 308, 323, 325), (328, 329, 330), (324, 325, 329, 328), (323, 322, 326, 327), (325, 323, 327, 329), (327, 326, 330), (329, 327, 330), (326, 328, 330), (339, 340, 334, 333), (343, 344, 338, 337), (341, 342, 336, 335), (345, 346, 332, 331), (331, 339, 353, 354), (347, 351, 350), (344, 334, 352), (345, 331, 354, 359), (337, 338, 342, 341), (331, 332, 340, 339), (333, 343, 355, 356), (338, 349, 342), (342, 349, 336), (335, 345, 359, 360), (335, 336, 346, 345), (333, 334, 344, 343), (355, 358, 366, 363), (350, 351, 332), (350, 349, 347), (352, 351, 347), (349, 352, 347), (336, 349, 350), (350, 346, 336), (352, 334, 351), (351, 334, 340), (332, 351, 340), (332, 346, 350), (349, 338, 352), (352, 338, 344), (354, 353, 348, 362), (358, 357, 365, 366), (353, 356, 364, 348), (343, 337, 358, 355), (337, 341, 357, 358), (341, 335, 360, 357), (339, 333, 356, 353), (366, 365, 373, 374), (348, 364, 372, 361), (367, 362, 370, 375), (364, 363, 371, 372), (357, 360, 368, 365), (360, 359, 367, 368), (356, 355, 363, 364), (359, 354, 362, 367), (372, 371, 379, 380), (376, 375, 383, 384), (373, 376, 384, 381), (371, 374, 382, 379), (362, 348, 361, 370), (363, 366, 374, 371), (365, 368, 376, 373), (368, 367, 375, 376), (381, 384, 392, 389), (379, 382, 390, 387), (378, 369, 377, 386), (382, 381, 389, 390), (375, 370, 378, 383), (361, 372, 380, 369), (374, 373, 381, 382), (370, 361, 369, 378), (386, 377, 385, 394), (390, 389, 397, 398), (377, 388, 396, 385), (391, 386, 394, 399), (384, 383, 391, 392), (380, 379, 387, 388), (383, 378, 386, 391), (369, 380, 388, 377), (385, 396, 404, 393), (399, 394, 402, 407), (396, 395, 403, 404), (400, 399, 407, 408), (387, 390, 398, 395), (389, 392, 400, 397), (392, 391, 399, 400), (388, 387, 395, 396), (404, 403, 411, 412), (408, 407, 415, 416), (405, 408, 416, 413), (403, 406, 414, 411), (398, 397, 405, 406), (394, 385, 393, 402), (395, 398, 406, 403), (397, 400, 408, 405), (411, 414, 422, 419), (410, 401, 409, 418), (414, 413, 421, 422), (401, 412, 420, 409), (407, 402, 410, 415), (393, 404, 412, 401), (406, 405, 413, 414), (402, 393, 401, 410), (418, 409, 417, 426), (422, 421, 429, 430), (409, 420, 428, 417), (423, 418, 426, 431), (413, 416, 424, 421), (416, 415, 423, 424), (412, 411, 419, 420), (415, 410, 418, 423), (431, 426, 434, 439), (428, 427, 435, 436), (432, 431, 439, 440), (429, 432, 440, 437), (419, 422, 430, 427), (421, 424, 432, 429), (424, 423, 431, 432), (420, 419, 427, 428), (440, 439, 447, 448), (437, 440, 448, 445), (435, 438, 446, 443), (434, 425, 433, 442), (417, 428, 436, 425), (430, 429, 437, 438), (426, 417, 425, 434), (427, 430, 438, 435), (443, 446, 454, 451), (442, 433, 441, 450), (446, 445, 453, 454), (433, 444, 452, 441), (436, 435, 443, 444), (439, 434, 442, 447), (425, 436, 444, 433), (438, 437, 445, 446), (454, 453, 461, 462), (441, 452, 460, 449), (455, 450, 458, 463), (452, 451, 459, 460), (445, 448, 456, 453), (448, 447, 455, 456), (444, 443, 451, 452), (447, 442, 450, 455), (460, 459, 467, 468), (464, 463, 471, 472), (461, 464, 472, 469), (459, 462, 470, 467), (450, 441, 449, 458), (451, 454, 462, 459), (453, 456, 464, 461), (456, 455, 463, 464), (469, 472, 479, 476), (467, 470, 477, 474), (466, 457, 465, 473), (470, 469, 476, 477), (463, 458, 466, 471), (449, 460, 468, 457), (462, 461, 469, 470), (458, 449, 457, 466), (496, 495, 484, 481), (492, 491, 485, 486), (480, 465, 501, 502), (465, 480, 478, 473), (472, 471, 478, 479), (468, 467, 474, 475), (471, 466, 473, 478), (457, 468, 475, 465), (483, 482, 489), (495, 497, 483, 484), (497, 498, 482, 483), (498, 496, 481, 482), (481, 484, 489), (491, 493, 488, 485), (494, 492, 486, 487), (493, 494, 487, 488), (485, 488, 490), (486, 485, 490), (484, 483, 489), (488, 487, 490), (482, 481, 489), (487, 486, 490), (480, 474, 494, 493), (474, 477, 492, 494), (476, 480, 493, 491), (477, 476, 491, 492), (479, 478, 496, 498), (476, 479, 498, 497), (480, 476, 497, 495), (478, 480, 495, 496), (499, 502, 506, 503), (465, 475, 500, 501), (475, 474, 499, 500), (474, 480, 502, 499), (506, 505, 507), (501, 500, 504, 505), (502, 501, 505, 506), (500, 499, 503, 504), (504, 503, 507), (503, 506, 507), (505, 504, 507), (520, 510, 511, 521), (516, 514, 515, 517), (522, 512, 513, 523), (518, 508, 509, 519), (510, 533, 532, 516), (524, 526, 527), (523, 513, 529), (512, 537, 536, 518), (512, 518, 519, 513), (510, 516, 517, 511), (516, 532, 535, 514), (515, 523, 529), (517, 528, 511), (518, 536, 531, 508), (514, 522, 523, 515), (508, 520, 521, 509), (529, 524, 528), (526, 509, 527), (528, 524, 527), (526, 524, 529), (529, 528, 515), (528, 517, 515), (509, 521, 527), (509, 526, 519), (528, 527, 511), (527, 521, 511), (513, 526, 529), (526, 513, 519), (535, 542, 541, 534), (532, 539, 542, 535), (534, 541, 544, 537), (533, 540, 539, 532), (522, 534, 537, 512), (508, 531, 530, 520), (520, 530, 533, 510), (514, 535, 534, 522), (540, 549, 548, 539), (544, 553, 552, 543), (543, 552, 547, 538), (525, 546, 549, 540), (531, 538, 525, 530), (530, 525, 540, 533), (536, 543, 538, 531), (537, 544, 543, 536), (552, 560, 555, 547), (546, 545, 557, 549), (547, 555, 545, 546), (551, 559, 558, 550), (541, 550, 553, 544), (539, 548, 551, 542), (542, 551, 550, 541), (538, 547, 546, 525), (555, 563, 554, 545), (559, 567, 566, 558), (556, 564, 567, 559), (558, 566, 569, 561), (553, 561, 560, 552), (549, 557, 556, 548), (550, 558, 561, 553), (548, 556, 559, 551), (564, 572, 575, 567), (566, 574, 577, 569), (565, 573, 572, 564), (569, 577, 576, 568), (545, 554, 565, 557), (560, 568, 563, 555), (561, 569, 568, 560), (557, 565, 564, 556), (573, 581, 580, 572), (577, 585, 584, 576), (576, 584, 579, 571), (562, 570, 581, 573), (567, 575, 574, 566), (563, 571, 562, 554), (554, 562, 573, 565), (568, 576, 571, 563), (570, 578, 589, 581), (579, 587, 578, 570), (583, 591, 590, 582), (580, 588, 591, 583), (574, 582, 585, 577), (572, 580, 583, 575), (575, 583, 582, 574), (571, 579, 570, 562), (587, 595, 586, 578), (591, 599, 598, 590), (588, 596, 599, 591), (590, 598, 601, 593), (584, 592, 587, 579), (585, 593, 592, 584), (581, 589, 588, 580), (582, 590, 593, 585), (598, 613, 612, 601), (597, 604, 603, 596), (601, 608, 607, 600), (600, 607, 602, 595), (578, 586, 597, 589), (592, 600, 595, 587), (593, 601, 600, 592), (589, 597, 596, 588), (609, 607, 608, 605), (594, 602, 607, 609), (604, 594, 609, 603), (603, 609, 605, 606), (599, 611, 606), (606, 610, 599), (595, 602, 594, 586), (586, 594, 604, 597), (599, 610, 598), (605, 610, 606), (598, 610, 605), (603, 611, 596), (596, 611, 599), (606, 611, 603), (612, 616, 618, 614), (608, 614, 615, 605), (601, 612, 614, 608), (605, 615, 613, 598), (618, 620, 619), (614, 618, 619, 615), (613, 617, 616, 612), (615, 619, 617, 613), (617, 620, 616), (619, 620, 617), (616, 620, 618), (629, 623, 624, 630), (633, 627, 628, 634), (631, 625, 626, 632), (635, 621, 622, 636), (621, 644, 643, 629), (637, 640, 641), (634, 642, 624), (635, 649, 644, 621), (627, 631, 632, 628), (621, 629, 630, 622), (623, 646, 645, 633), (628, 632, 639), (632, 626, 639), (625, 650, 649, 635), (625, 635, 636, 626), (623, 633, 634, 624), (645, 653, 656, 648), (640, 622, 641), (640, 637, 639), (642, 637, 641), (639, 637, 642), (626, 640, 639), (640, 626, 636), (642, 641, 624), (641, 630, 624), (622, 630, 641), (622, 640, 636), (639, 642, 628), (642, 634, 628), (644, 652, 638, 643), (648, 656, 655, 647), (643, 638, 654, 646), (633, 645, 648, 627), (627, 648, 647, 631), (631, 647, 650, 625), (629, 643, 646, 623), (656, 664, 663, 655), (638, 651, 662, 654), (657, 665, 660, 652), (654, 662, 661, 653), (647, 655, 658, 650), (650, 658, 657, 649), (646, 654, 653, 645), (649, 657, 652, 644), (662, 670, 669, 661), (666, 674, 673, 665), (663, 671, 674, 666), (661, 669, 672, 664), (652, 660, 651, 638), (653, 661, 664, 656), (655, 663, 666, 658), (658, 666, 665, 657), (671, 679, 682, 674), (669, 677, 680, 672), (668, 676, 667, 659), (672, 680, 679, 671), (665, 673, 668, 660), (651, 659, 670, 662), (664, 672, 671, 663), (660, 668, 659, 651), (676, 684, 675, 667), (680, 688, 687, 679), (667, 675, 686, 678), (681, 689, 684, 676), (674, 682, 681, 673), (670, 678, 677, 669), (673, 681, 676, 668), (659, 667, 678, 670), (675, 683, 694, 686), (689, 697, 692, 684), (686, 694, 693, 685), (690, 698, 697, 689), (677, 685, 688, 680), (679, 687, 690, 682), (682, 690, 689, 681), (678, 686, 685, 677), (694, 702, 701, 693), (698, 706, 705, 697), (695, 703, 706, 698), (693, 701, 704, 696), (688, 696, 695, 687), (684, 692, 683, 675), (685, 693, 696, 688), (687, 695, 698, 690), (701, 709, 712, 704), (700, 708, 699, 691), (704, 712, 711, 703), (691, 699, 710, 702), (697, 705, 700, 692), (683, 691, 702, 694), (696, 704, 703, 695), (692, 700, 691, 683), (708, 716, 707, 699), (712, 720, 719, 711), (699, 707, 718, 710), (713, 721, 716, 708), (703, 711, 714, 706), (706, 714, 713, 705), (702, 710, 709, 701), (705, 713, 708, 700), (721, 729, 724, 716), (718, 726, 725, 717), (722, 730, 729, 721), (719, 727, 730, 722), (709, 717, 720, 712), (711, 719, 722, 714), (714, 722, 721, 713), (710, 718, 717, 709), (730, 738, 737, 729), (727, 735, 738, 730), (725, 733, 736, 728), (724, 732, 723, 715), (707, 715, 726, 718), (720, 728, 727, 719), (716, 724, 715, 707), (717, 725, 728, 720), (733, 741, 744, 736), (732, 740, 731, 723), (736, 744, 743, 735), (723, 731, 742, 734), (726, 734, 733, 725), (729, 737, 732, 724), (715, 723, 734, 726), (728, 736, 735, 727), (744, 752, 751, 743), (731, 739, 750, 742), (745, 753, 748, 740), (742, 750, 749, 741), (735, 743, 746, 738), (738, 746, 745, 737), (734, 742, 741, 733), (737, 745, 740, 732), (750, 758, 757, 749), (754, 762, 761, 753), (751, 759, 762, 754), (749, 757, 760, 752), (740, 748, 739, 731), (741, 749, 752, 744), (743, 751, 754, 746), (746, 754, 753, 745), (759, 766, 769, 762), (757, 764, 767, 760), (756, 763, 755, 747), (760, 767, 766, 759), (753, 761, 756, 748), (739, 747, 758, 750), (752, 760, 759, 751), (748, 756, 747, 739), (786, 771, 774, 785), (782, 776, 775, 781), (770, 792, 791, 755), (755, 763, 768, 770), (762, 769, 768, 761), (758, 765, 764, 757), (761, 768, 763, 756), (747, 755, 765, 758), (773, 779, 772), (785, 774, 773, 787), (787, 773, 772, 788), (788, 772, 771, 786), (771, 779, 774), (781, 775, 778, 783), (784, 777, 776, 782), (783, 778, 777, 784), (775, 780, 778), (776, 780, 775), (774, 779, 773), (778, 780, 777), (772, 779, 771), (777, 780, 776), (770, 783, 784, 764), (764, 784, 782, 767), (766, 781, 783, 770), (767, 782, 781, 766), (769, 788, 786, 768), (766, 787, 788, 769), (770, 785, 787, 766), (768, 786, 785, 770), (789, 793, 796, 792), (755, 791, 790, 765), (765, 790, 789, 764), (764, 789, 792, 770), (796, 797, 795), (791, 795, 794, 790), (792, 796, 795, 791), (790, 794, 793, 789), (794, 797, 793), (793, 797, 796), (795, 797, 794), (154, 148, 147), (159, 148, 155), (152, 181, 148), (147, 148, 181), (39, 30, 31), (37, 30, 38), (69, 61, 62), (69, 63, 70), (800, 801, 802, 803), (799, 798, 805, 804), (130, 145, 798, 799), (192, 191, 804, 805), (145, 192, 805, 798), (186, 142, 800, 803), (142, 143, 801, 800), (193, 186, 803, 802)])
me_cube_001.polygons.foreach_set('material_index', [1, 1, 1, 1, 0, 1, 1, 0, 1, 1, 0, 1, 1, 1, 1, 0, 0, 0, 1, 0, 1, 1, 0, 0, 1, 0, 1, 1, 1, 0, 1, 1, 1, 0, 1, 0, 0, 0, 1, 0, 1, 0, 0, 1, 1, 0, 1, 0, 0, 0, 0, 0, 0, 0, 0, 0, 0, 0, 0, 0, 0, 0, 0, 0, 0, 0, 0, 0, 0, 0, 0, 0, 0, 0, 0, 0, 1, 1, 1, 1, 1, 1, 1, 1, 1, 1, 1, 1, 1, 1, 1, 1, 1, 1, 1, 1, 1, 1, 1, 1, 1, 1, 1, 1, 1, 1, 1, 1, 1, 1, 1, 1, 1, 1, 1, 1, 1, 1, 1, 1, 1, 1, 1, 1, 1, 1, 1, 1, 1, 1, 1, 1, 1, 1, 1, 1, 1, 1, 1, 1, 1, 1, 1, 1, 1, 1, 1, 1, 1, 1, 1, 1, 1, 1, 1, 1, 1, 1, 1, 1, 1, 1, 1, 1, 1, 1, 1, 1, 1, 1, 1, 1, 2, 1, 1, 2, 1, 1, 1, 1, 1, 1, 1, 1, 1, 1, 1, 1, 1, 1, 1, 1, 1, 1, 1, 1, 1, 1, 2, 2, 1, 1, 1, 1, 1, 1, 1, 1, 1, 1, 1, 1, 1, 1, 1, 1, 1, 1, 1, 1, 1, 1, 1, 1, 0, 0, 0, 0, 1, 1, 0, 1, 1, 1, 0, 0, 1, 1, 1, 0, 0, 1, 1, 1, 0, 0, 0, 0, 1, 0, 1, 1, 1, 1, 1, 0, 0, 1, 0, 1, 0, 0, 1, 1, 1, 1, 1, 1, 1, 1, 1, 1, 1, 0, 0, 1, 1, 1, 1, 1, 1, 1, 1, 1, 1, 1, 0, 0, 1, 0, 0, 1, 0, 0, 1, 1, 1, 1, 1, 1, 1, 1, 1, 1, 1, 0, 0, 1, 1, 1, 1, 1, 1, 1, 3, 0, 1, 0, 0, 0, 1, 0, 0, 0, 0, 0, 3, 3, 0, 0, 3, 3, 3, 3, 3, 3, 3, 3, 3, 3, 3, 3, 3, 3, 3, 3, 3, 0, 0, 0, 0, 0, 0, 0, 0, 0, 0, 0, 0, 0, 0, 0, 0, 0, 0, 0, 0, 0, 0, 0, 0, 0, 0, 0, 0, 0, 0, 0, 0, 0, 0, 0, 0, 0, 0, 0, 0, 0, 0, 0, 0, 0, 0, 0, 0, 0, 0, 0, 0, 0, 0, 0, 0, 0, 0, 0, 0, 0, 0, 0, 0, 0, 0, 0, 0, 0, 0, 0, 0, 0, 0, 0, 0, 0, 0, 0, 0, 0, 0, 0, 0, 0, 0, 0, 0, 0, 0, 0, 0, 0, 0, 0, 0, 0, 0, 0, 0, 0, 0, 0, 0, 0, 0, 0, 0, 0, 0, 0, 0, 0, 0, 0, 0, 0, 0, 0, 0, 0, 0, 0, 0, 0, 0, 0, 0, 0, 0, 0, 0, 1, 1, 1, 1, 0, 0, 0, 0, 1, 1, 1, 1, 1, 1, 1, 1, 3, 3, 3, 0, 1, 1, 1, 1, 3, 3, 3, 3, 3, 3, 3, 3, 3, 3, 3, 3, 3, 3, 3, 3, 3, 3, 3, 3, 3, 3, 3, 3, 3, 3, 3, 3, 3, 3, 3, 3, 3, 1, 1, 0, 0, 0, 0, 0, 1, 0, 1, 1, 0, 0, 0, 1, 1, 0, 0, 0, 0, 0, 0, 0, 0, 0, 0, 0, 0, 1, 1, 1, 1, 1, 0, 0, 1, 0, 1, 0, 0, 1, 1, 1, 1, 1, 1, 1, 1, 1, 1, 1, 0, 0, 1, 1, 1, 1, 1, 1, 1, 1, 1, 1, 1, 0, 0, 1, 0, 0, 1, 0, 0, 1, 1, 1, 1, 1, 1, 1, 1, 1, 1, 1, 0, 0, 1, 1, 1, 1, 1, 1, 1, 3, 0, 1, 0, 0, 0, 1, 0, 0, 0, 0, 0, 3, 3, 0, 0, 3, 3, 3, 3, 3, 3, 3, 3, 3, 3, 3, 3, 3, 3, 3, 3, 3, 0, 0, 0, 0, 0, 0, 0, 0, 0, 0, 0, 0, 0, 0, 0, 0, 0, 0, 0, 0, 0, 0, 0, 0, 0, 0, 0, 0, 0, 0, 0, 0, 0, 0, 0, 0, 0, 0, 0, 0, 0, 0, 0, 0, 0, 0, 0, 0, 0, 0, 0, 0, 0, 0, 0, 0, 0, 0, 0, 0, 0, 0, 0, 0, 0, 0, 0, 0, 0, 0, 0, 0, 0, 0, 0, 0, 0, 0, 0, 0, 0, 0, 0, 0, 0, 0, 0, 0, 0, 0, 0, 0, 0, 0, 0, 0, 0, 0, 0, 0, 0, 0, 0, 0, 0, 0, 0, 0, 0, 0, 0, 0, 0, 0, 0, 0, 0, 0, 0, 0, 0, 0, 0, 0, 0, 0, 0, 0, 0, 0, 0, 0, 1, 1, 1, 1, 0, 0, 0, 0, 1, 1, 1, 1, 1, 1, 1, 1, 3, 3, 3, 0, 1, 1, 1, 1, 3, 3, 3, 3, 3, 3, 3, 3, 3, 3, 3, 3, 3, 3, 3, 3, 3, 3, 3, 3, 3, 3, 3, 3, 3, 3, 3, 3, 3, 3, 3, 3, 3, 1, 1, 1, 1, 1, 1, 0, 0, 2, 2, 1, 1, 1, 1, 1, 1])
me_cube_001.materials.append(mat_hide_red_small_carnivore_wood)
me_cube_001.materials.append(mat_hide_brown_small_carnivore_wood)
me_cube_001.materials.append(mat_eyes_small_carnivore_wood)
me_cube_001.materials.append(mat_bone_small_carnivore_wood)
me_cube_001.use_remesh_preserve_volume = False
me_cube_001.use_remesh_preserve_attributes = False
me_cube_001.use_mirror_vertex_groups = False
me_cube_001.update()
arm_small_carnivore_wood_armeture = bpy.data.armatures.new('Small Carnivore Wood Armeture')  # bones are not reproduced

# ---- objects
ob_small_carnivore_wood_armeture = bpy.data.objects.new('Small Carnivore Wood Armeture', arm_small_carnivore_wood_armeture)
ob_small_carnivore_wood = bpy.data.objects.new('Small Carnivore Wood', me_cube_001)

# ---- transforms, parenting, visibility, modifiers, constraints
ob_small_carnivore_wood_armeture.location = (0.0, 0.0, 0.0)
ob_small_carnivore_wood_armeture.lineart.crease_threshold = 0.0
ob_small_carnivore_wood.parent = ob_small_carnivore_wood_armeture
ob_small_carnivore_wood.location = (-1.198, 0.0, 1.845)
ob_small_carnivore_wood.lineart.crease_threshold = 0.0
_vg = ob_small_carnivore_wood.vertex_groups.new(name='Main Bone')
for _i, _w in zip([329, 617, 619], [0.009843, 0.0004666, 0.01055]): _vg.add([_i], _w, 'REPLACE')
_vg = ob_small_carnivore_wood.vertex_groups.new(name='Torso Core')
for _i, _w in zip([0, 1, 2, 3, 4, 5, 6, 7, 8, 9, 10, 11, 12, 13, 14, 15, 16, 18, 21, 22, 23, 74, 75, 76, 77, 78, 79, 80, 81, 82, 83, 84, 85, 86, 87, 88, 89, 91, 92, 93, 94, 95, 96, 97, 99, 100, 104, 218, 219, 220, 221, 222, 223, 224, 225, 226, 227, 228, 229, 230, 231, 232, 233, 234, 236, 237, 238, 239, 246, 247, 508, 509, 510, 511, 512, 513, 514, 515, 516, 517, 518, 519, 520, 521, 522, 523, 524, 526, 527, 528, 529, 536, 537], [0.0857, 0.1771, 0.08392, 0.1777, 0.8183, 0.8289, 0.818, 0.8301, 0.1046, 0.1409, 0.8233, 0.8401, 0.04049, 0.0381, 0.8049, 0.8147, 0.5751, 0.001773, 0.01898, 0.0147, 0.01657, 0.03286, 0.533, 0.7407, 0.6371, 0.4212, 0.02697, 0.5584, 0.386, 0.1377, 0.7225, 0.7652, 0.1577, 0.1725, 0.6161, 0.7212, 0.1953, 0.1736, 0.1848, 0.05901, 0.06526, 0.1357, 0.1732, 0.06186, 0.01385, 0.02041, 0.016, 0.1969, 0.1347, 0.07597, 0.07401, 0.2949, 0.4533, 0.08342, 0.09812, 0.07442, 0.08286, 0.9982, 0.3082, 0.1017, 0.06555, 0.09462, 0.1246, 0.1021, 0.117, 0.0499, 0.09165, 0.1466, 0.04811, 0.002008, 0.1943, 0.1342, 0.07562, 0.07384, 0.2964, 0.4557, 0.08364, 0.09845, 0.07442, 0.08297, 0.9979, 0.3065, 0.1007, 0.06516, 0.09502, 0.1252, 0.1026, 0.118, 0.04996, 0.09192, 0.1473, 0.04919, 0.002696]): _vg.add([_i], _w, 'REPLACE')
_vg = ob_small_carnivore_wood.vertex_groups.new(name='Neck Lower')
for _i, _w in zip([7, 11, 16, 75, 76, 77, 78, 80, 81, 82, 83, 84, 85, 86, 87, 88, 89, 90, 91, 92, 93, 94, 95, 96, 97, 98, 99, 100, 101, 102, 103, 104, 105, 107, 108, 109, 110, 111, 112, 113, 116], [0.003595, 0.008324, 0.2688, 0.02486, 0.01703, 0.2056, 0.2328, 0.04071, 0.2396, 0.8105, 0.1784, 0.1585, 0.789, 0.7479, 0.2567, 0.1723, 0.7304, 0.9232, 0.7882, 0.7819, 0.8957, 0.8891, 0.8217, 0.7883, 0.8944, 0.04015, 0.9128, 0.9094, 0.9201, 0.9258, 0.9245, 0.9099, 0.9253, 0.05707, 0.06344, 0.04226, 0.04529, 0.04022, 0.05606, 0.04221, 0.007809]): _vg.add([_i], _w, 'REPLACE')
_vg = ob_small_carnivore_wood.vertex_groups.new(name='Neck Upper')
for _i, _w in zip([90, 93, 98, 99, 100, 101, 102, 103, 104, 105, 106, 107, 108, 109, 110, 111, 112, 113, 114, 115, 116, 117, 118, 119, 120, 121, 122, 123, 124, 125, 126, 127, 128, 129, 130, 131, 132, 133, 134, 135, 136, 137, 139, 140, 141, 142, 143, 144, 145, 178, 179, 180, 181, 182, 183, 184, 185, 186, 191, 192, 193, 194, 196, 199, 200, 201, 202, 203, 204, 205, 206, 207, 208, 209, 798, 799, 800, 801, 802, 803, 804, 805], [0.03975, 0.006138, 0.9308, 0.04476, 0.04535, 0.05476, 0.04878, 0.03924, 0.04861, 0.05072, 0.8771, 0.9016, 0.8867, 0.9272, 0.9248, 0.927, 0.903, 0.9294, 0.5886, 0.8251, 0.7997, 0.8595, 0.8543, 0.85, 0.8227, 0.8639, 0.396, 0.6046, 0.6154, 0.4167, 0.4274, 0.4581, 0.6006, 0.4422, 0.2115, 0.4238, 0.4377, 0.2972, 0.3047, 0.3179, 0.4166, 0.3183, 0.3053, 0.3325, 0.2268, 0.1658, 0.1753, 0.2951, 0.1796, 0.07795, 0.05793, 0.09439, 0.1058, 0.06288, 0.09799, 0.06291, 0.05487, 0.09292, 0.1027, 0.1011, 0.08838, 0.05388, 0.0005859, 0.05784, 0.05844, 0.05065, 0.2121, 0.2656, 0.2065, 0.2157, 0.0692, 0.07959, 0.08072, 0.08304, 0.1796, 0.2115, 0.1658, 0.1753, 0.08838, 0.09292, 0.1027, 0.1011]): _vg.add([_i], _w, 'REPLACE')
_vg = ob_small_carnivore_wood.vertex_groups.new(name='Head')
for _i, _w in zip([106, 107, 108, 109, 110, 111, 112, 114, 115, 116, 117, 118, 119, 120, 121, 122, 123, 124, 125, 126, 127, 128, 129, 130, 131, 132, 133, 134, 135, 136, 137, 138, 139, 140, 141, 142, 143, 144, 145, 146, 147, 148, 149, 150, 151, 152, 153, 154, 155, 156, 157, 158, 159, 160, 161, 162, 163, 164, 165, 166, 167, 168, 169, 170, 171, 172, 173, 174, 175, 176, 177, 178, 179, 180, 181, 182, 183, 184, 185, 186, 187, 188, 189, 190, 191, 192, 193, 194, 195, 196, 197, 198, 199, 200, 201, 202, 203, 204, 205, 206, 207, 208, 209, 210, 211, 212, 213, 214, 215, 216, 217, 798, 799, 800, 801, 802, 803, 804, 805], [0.109, 0.02817, 0.04445, 0.001042, 0.002622, 0.003242, 0.02775, 0.4072, 0.1511, 0.1702, 0.1281, 0.1327, 0.1361, 0.154, 0.1235, 0.6009, 0.3847, 0.3694, 0.5814, 0.5705, 0.5387, 0.3896, 0.5557, 0.7868, 0.5688, 0.552, 0.7014, 0.6937, 0.6798, 0.5765, 0.68, 0.9905, 0.6895, 0.66, 0.7722, 0.8332, 0.8233, 0.7002, 0.8193, 0.9999, 0.9905, 0.9887, 0.9916, 0.9892, 0.9915, 0.9902, 0.9884, 0.9982, 0.9997, 0.9994, 0.9993, 0.9997, 0.9985, 0.9994, 0.9998, 0.9992, 0.9994, 0.9996, 0.9998, 0.9993, 0.9991, 0.9994, 0.9998, 0.9994, 0.9994, 0.9998, 0.9998, 0.9994, 0.9994, 0.9997, 0.9997, 0.9217, 0.9417, 0.9041, 0.892, 0.9366, 0.9004, 0.9367, 0.9446, 0.9065, 0.9946, 0.9942, 0.996, 0.9962, 0.8964, 0.8982, 0.9109, 0.9458, 0.9768, 0.9745, 0.9777, 0.9802, 0.9416, 0.9412, 0.9489, 0.7869, 0.7323, 0.7925, 0.7826, 0.9301, 0.92, 0.9185, 0.9165, 0.9929, 0.9952, 0.9933, 0.9954, 0.9993, 0.9997, 0.9993, 1.0, 0.8193, 0.7868, 0.8332, 0.8233, 0.9109, 0.9065, 0.8964, 0.8982]): _vg.add([_i], _w, 'REPLACE')
_vg = ob_small_carnivore_wood.vertex_groups.new(name='Torso Rear')
for _i, _w in zip([0, 1, 2, 3, 4, 5, 6, 7, 8, 9, 10, 11, 12, 13, 17, 18, 19, 20, 21, 22, 23, 24, 25, 26, 27, 28, 29, 30, 31, 32, 33, 35, 36, 38, 39, 40, 41, 218, 219, 220, 221, 223, 224, 225, 226, 227, 229, 230, 231, 233, 234, 236, 237, 238, 239, 241, 508, 509, 510, 511, 513, 514, 515, 516, 517, 519, 520, 521, 523, 524, 526, 527, 528, 529, 531], [0.2144, 0.4593, 0.2083, 0.4597, 0.01568, 0.04503, 0.01719, 0.04827, 0.5432, 0.6813, 0.05734, 0.06474, 0.09585, 0.09304, 0.8962, 0.8215, 0.7924, 0.8083, 0.8091, 0.8217, 0.813, 0.8121, 0.7921, 0.0429, 0.8905, 0.8554, 0.5571, 0.5248, 0.5537, 0.8622, 0.8939, 0.0321, 0.008591, 0.0005316, 0.0006156, 0.007429, 0.03062, 0.5441, 0.2527, 0.1299, 0.1082, 0.07832, 0.0484, 0.05729, 0.07938, 0.07933, 0.4593, 0.2404, 0.1287, 0.02486, 0.08336, 0.1197, 0.06596, 0.07798, 0.06895, 0.004551, 0.5504, 0.2564, 0.1315, 0.1095, 0.07897, 0.04968, 0.05807, 0.08039, 0.08039, 0.4636, 0.2433, 0.1304, 0.02583, 0.08476, 0.1221, 0.06692, 0.07911, 0.07, 0.005642]): _vg.add([_i], _w, 'REPLACE')
_vg = ob_small_carnivore_wood.vertex_groups.new(name='Tail Upper')
for _i, _w in zip([1, 3, 17, 21, 22, 23, 24, 26, 27, 28, 29, 30, 31, 32, 33, 34, 35, 36, 37, 38, 39, 40, 41, 43, 44, 45, 46, 47, 48, 49], [0.008062, 0.003921, 0.06834, 0.08219, 0.09646, 0.07661, 0.00272, 0.9113, 0.07559, 0.1218, 0.4314, 0.4652, 0.4344, 0.1163, 0.07337, 0.02559, 0.9192, 0.9369, 0.937, 0.9334, 0.9357, 0.9374, 0.9206, 0.02067, 0.0137, 0.03182, 0.04005, 0.03117, 0.01401, 0.02093]): _vg.add([_i], _w, 'REPLACE')
_vg = ob_small_carnivore_wood.vertex_groups.new(name='Tail Lower')
for _i, _w in zip([26, 34, 35, 36, 37, 38, 39, 40, 41, 42, 43, 44, 45, 46, 47, 48, 49, 50, 51, 52, 53, 54, 55, 56, 57, 58, 59, 60, 61, 62, 63, 64, 65, 66, 67, 68, 69, 70, 71, 72, 73], [0.03121, 0.9604, 0.02678, 0.01618, 0.02661, 0.03185, 0.02694, 0.01635, 0.02577, 0.9988, 0.9631, 0.9671, 0.9579, 0.9537, 0.9583, 0.9669, 0.963, 1.0, 0.9989, 0.9989, 0.9982, 0.9978, 0.9982, 0.9989, 0.9989, 1.0, 1.0, 1.0, 1.0, 0.9999, 1.0, 1.0, 1.0, 1.0, 1.0, 1.0, 1.0, 1.0, 1.0, 1.0, 1.0]): _vg.add([_i], _w, 'REPLACE')
_vg = ob_small_carnivore_wood.vertex_groups.new(name='Leg L Thigh')
for _i, _w in zip([0, 1, 2, 3, 6, 7, 8, 9, 10, 13, 14, 18, 23, 24, 25, 218, 219, 220, 221, 222, 223, 224, 225, 226, 227, 229, 230, 231, 232, 233, 234, 235, 236, 237, 238, 239, 240, 241, 242, 243, 244, 245, 246, 247, 248, 249, 250, 251, 252, 253, 254, 255, 256, 257, 258, 259, 260, 261, 262, 263, 264, 265, 266, 267, 268, 269, 270, 271, 273, 274, 275, 276, 277, 278, 279], [0.02406, 0.006218, 0.6625, 0.2899, 0.07404, 0.009875, 0.1694, 0.06953, 0.02163, 0.8497, 0.07137, 0.07025, 0.06467, 0.1403, 0.15, 0.2561, 0.6109, 0.7841, 0.8109, 0.6805, 0.4674, 0.8607, 0.8394, 0.8371, 0.831, 0.2321, 0.6498, 0.8019, 0.8817, 0.8359, 0.8122, 0.7337, 0.7625, 0.8823, 0.8259, 0.782, 0.9463, 0.931, 0.9649, 0.9542, 0.9686, 0.9679, 0.9254, 0.9551, 0.7734, 0.8533, 0.7771, 0.8812, 0.8655, 0.8561, 0.8952, 0.3468, 0.6338, 0.6445, 0.6591, 0.6421, 0.5229, 0.5207, 0.6878, 0.6993, 0.08342, 0.3303, 0.2607, 0.3254, 0.1689, 0.184, 0.2776, 0.2288, 0.08606, 0.07379, 0.08323, 0.05284, 0.05974, 0.07869, 0.06866]): _vg.add([_i], _w, 'REPLACE')
_vg = ob_small_carnivore_wood.vertex_groups.new(name='Leg L Midsection')
for _i, _w in zip([235, 240, 241, 243, 248, 249, 250, 251, 252, 253, 254, 255, 256, 257, 258, 259, 260, 261, 262, 263, 264, 265, 266, 267, 268, 269, 270, 271, 272, 273, 274, 275, 276, 277, 278, 279, 280, 281, 282, 283, 284, 285, 286, 287, 288, 289, 290, 291, 292, 293, 294, 295, 297, 298, 299, 300, 301, 302, 303], [0.2621, 0.02038, 0.01082, 0.01437, 0.2185, 0.144, 0.2197, 0.1149, 0.1315, 0.1325, 0.09729, 0.6512, 0.3629, 0.3502, 0.3396, 0.3557, 0.4762, 0.4785, 0.3074, 0.2981, 0.9152, 0.6669, 0.7384, 0.6732, 0.8305, 0.8154, 0.7203, 0.77, 0.9881, 0.9122, 0.9249, 0.9154, 0.946, 0.9391, 0.9196, 0.9299, 0.8907, 0.9846, 0.9844, 0.9858, 0.9848, 0.9843, 0.9831, 0.9833, 0.195, 0.8859, 0.8801, 0.8808, 0.8755, 0.8792, 0.8776, 0.8671, 0.2122, 0.2158, 0.2034, 0.1959, 0.2213, 0.2187, 0.2177]): _vg.add([_i], _w, 'REPLACE')
_vg = ob_small_carnivore_wood.vertex_groups.new(name='Leg L Shin')
for _i, _w in zip([280, 288, 289, 290, 291, 292, 293, 294, 295, 296, 297, 298, 299, 300, 301, 302, 303, 304, 305, 306, 307, 309, 310, 311, 312, 313, 314, 316, 317, 318, 319, 320, 321, 324], [0.1085, 0.8023, 0.1125, 0.1176, 0.1184, 0.118, 0.1148, 0.1194, 0.1274, 0.9038, 0.7804, 0.7746, 0.7968, 0.7613, 0.737, 0.7667, 0.7496, 0.5684, 0.8417, 0.6401, 0.8234, 0.1957, 0.6626, 0.1467, 0.5927, 0.4727, 0.57, 0.1906, 0.4714, 0.1506, 0.05246, 0.04324, 0.09456, 0.02753]): _vg.add([_i], _w, 'REPLACE')
_vg = ob_small_carnivore_wood.vertex_groups.new(name='Leg L IK')
_vg = ob_small_carnivore_wood.vertex_groups.new(name='Leg L Foot')
for _i, _w in zip([296, 300, 301, 303, 304, 305, 306, 307, 308, 309, 310, 311, 312, 313, 314, 315, 316, 317, 318, 319, 320, 321, 322, 323, 324, 325, 326, 327, 328, 329, 330], [0.08675, 0.03536, 0.03336, 0.01525, 0.4291, 0.1437, 0.3482, 0.1628, 0.9877, 0.7968, 0.3243, 0.8468, 0.4021, 0.5229, 0.4258, 0.9835, 0.8059, 0.5246, 0.8464, 0.9469, 0.9521, 0.9012, 0.9738, 0.9794, 0.9594, 0.9773, 0.9792, 0.9802, 0.9787, 0.9804, 0.9909]): _vg.add([_i], _w, 'REPLACE')
_vg = ob_small_carnivore_wood.vertex_groups.new(name='Leg L Target')
for _i, _w in zip([331, 332, 333, 334, 335, 336, 337, 338, 339, 340, 341, 342, 343, 344, 345, 346, 347, 348, 349, 350, 351, 352, 353, 354, 355, 356, 357, 358, 359, 360, 361, 362, 363, 364, 365, 366, 367, 368, 369, 370, 371, 372, 373, 374, 375, 376, 377, 378, 379, 380, 381, 382, 383, 384, 385, 386, 387, 388, 389, 390, 391, 392, 393, 394, 395, 396, 397, 398, 399, 400, 401, 402, 403, 404, 405, 406, 407, 408, 409, 410, 411, 412, 413, 414, 415, 416, 417, 418, 419, 420, 421, 422, 423, 424, 425, 426, 427, 428, 429, 430, 431, 432, 433, 434, 435, 436, 437, 438, 439, 440, 441, 442, 443, 444, 445, 446, 447, 448, 449, 450, 451, 452, 453, 454, 455, 456, 457, 458, 459, 460, 461, 462, 463, 464, 465, 466, 467, 468, 469, 470, 471, 472, 473, 474, 475, 476, 477, 478, 479, 480, 481, 482, 483, 484, 485, 486, 487, 488, 489, 490, 491, 492, 493, 494, 495, 496, 497, 498, 499, 500, 501, 502, 503, 504, 505, 506, 507], [0.364, 0.307, 0.3858, 0.3199, 0.3412, 0.2966, 0.3517, 0.3082, 0.3821, 0.3096, 0.3372, 0.2919, 0.3687, 0.316, 0.3492, 0.3042, 0.2902, 0.4057, 0.288, 0.2925, 0.2962, 0.2961, 0.3981, 0.3806, 0.3811, 0.3978, 0.359, 0.3676, 0.3632, 0.3572, 0.4135, 0.3927, 0.3898, 0.4048, 0.3727, 0.3789, 0.3753, 0.37, 0.4235, 0.4023, 0.3958, 0.4105, 0.3804, 0.3855, 0.3839, 0.3786, 0.4394, 0.4159, 0.406, 0.4181, 0.3941, 0.3972, 0.4001, 0.394, 0.5961, 0.4355, 0.4197, 0.4305, 0.4099, 0.4104, 0.4222, 0.4131, 0.6193, 0.5935, 0.6084, 0.5994, 0.6211, 0.6187, 0.5991, 0.6118, 0.6323, 0.6169, 0.6211, 0.6185, 0.6268, 0.6264, 0.6154, 0.6205, 0.6465, 0.6304, 0.631, 0.6304, 0.6341, 0.634, 0.6272, 0.6294, 0.6553, 0.6447, 0.6429, 0.6441, 0.6418, 0.6428, 0.6404, 0.6392, 0.6601, 0.6538, 0.6515, 0.653, 0.6495, 0.6504, 0.6497, 0.6477, 0.6715, 0.6589, 0.6564, 0.6581, 0.6527, 0.6543, 0.6548, 0.6518, 0.6881, 0.6708, 0.668, 0.6704, 0.6605, 0.6634, 0.6664, 0.6612, 0.9061, 0.6856, 0.6811, 0.6864, 0.6655, 0.6719, 0.6788, 0.669, 0.9119, 0.9034, 0.9066, 0.907, 0.903, 0.9049, 0.9018, 0.9014, 0.915, 0.9088, 0.9135, 0.9128, 0.914, 0.9141, 0.9119, 0.913, 0.9123, 0.9199, 0.9168, 0.9227, 0.9204, 0.9213, 0.9227, 0.9224, 0.9749, 0.9759, 0.977, 0.9759, 0.931, 0.9315, 0.9323, 0.931, 0.9764, 0.9323, 0.9258, 0.9259, 0.9263, 0.9264, 0.9618, 0.9602, 0.9587, 0.9583, 0.949, 0.95, 0.9489, 0.9476, 0.9612, 0.9614, 0.9609, 0.9602, 0.962]): _vg.add([_i], _w, 'REPLACE')
_vg = ob_small_carnivore_wood.vertex_groups.new(name='Leg R Thigh')
for _i, _w in zip([0, 1, 2, 3, 4, 5, 8, 9, 10, 12, 15, 18, 19, 20, 21, 508, 509, 510, 511, 512, 513, 514, 515, 516, 517, 519, 520, 521, 522, 523, 524, 525, 526, 527, 528, 529, 530, 531, 532, 533, 534, 535, 536, 537, 538, 539, 540, 541, 542, 543, 544, 545, 546, 547, 548, 549, 550, 551, 552, 553, 554, 555, 556, 557, 558, 559, 560, 561, 563, 564, 565, 566, 567, 568, 569], [0.6534, 0.2889, 0.02191, 0.006252, 0.07357, 0.01655, 0.1727, 0.07081, 0.01886, 0.846, 0.06857, 0.06502, 0.149, 0.1484, 0.0613, 0.2523, 0.6078, 0.783, 0.8098, 0.6787, 0.4644, 0.8599, 0.8383, 0.8363, 0.83, 0.2295, 0.648, 0.8007, 0.8811, 0.8349, 0.8103, 0.7337, 0.7591, 0.8813, 0.8246, 0.7802, 0.9461, 0.9299, 0.9655, 0.9548, 0.9685, 0.9682, 0.9242, 0.9544, 0.7717, 0.8554, 0.7788, 0.8811, 0.8665, 0.854, 0.8939, 0.3469, 0.6338, 0.6433, 0.661, 0.6432, 0.5226, 0.5207, 0.6857, 0.6974, 0.08344, 0.3317, 0.2588, 0.3239, 0.1688, 0.1827, 0.2794, 0.2299, 0.08705, 0.07254, 0.08228, 0.05284, 0.05892, 0.07998, 0.0695]): _vg.add([_i], _w, 'REPLACE')
_vg = ob_small_carnivore_wood.vertex_groups.new(name='Leg R Midsection')
for _i, _w in zip([525, 530, 531, 533, 538, 539, 540, 541, 542, 543, 544, 545, 546, 547, 548, 549, 550, 551, 552, 553, 554, 555, 556, 557, 558, 559, 560, 561, 562, 563, 564, 565, 566, 567, 568, 569, 570, 571, 572, 573, 574, 575, 576, 577, 578, 579, 580, 581, 582, 583, 584, 585, 587, 588, 589, 590, 591, 592, 593], [0.2621, 0.02033, 0.01172, 0.01338, 0.2199, 0.142, 0.2181, 0.115, 0.1306, 0.1344, 0.09843, 0.6511, 0.3628, 0.3511, 0.3377, 0.3546, 0.4764, 0.4786, 0.3093, 0.2999, 0.9152, 0.6654, 0.7404, 0.6747, 0.8305, 0.8167, 0.7183, 0.7688, 0.9881, 0.9111, 0.9262, 0.9164, 0.946, 0.9399, 0.9182, 0.929, 0.8906, 0.9842, 0.9849, 0.9862, 0.9848, 0.9846, 0.9826, 0.983, 0.195, 0.8845, 0.8825, 0.8822, 0.8754, 0.8813, 0.8753, 0.8649, 0.2145, 0.2119, 0.2011, 0.1962, 0.2173, 0.2226, 0.2216]): _vg.add([_i], _w, 'REPLACE')
_vg = ob_small_carnivore_wood.vertex_groups.new(name='Leg R Shin')
for _i, _w in zip([570, 578, 579, 580, 581, 582, 583, 584, 585, 586, 587, 588, 589, 590, 591, 592, 593, 594, 595, 596, 597, 599, 600, 601, 602, 603, 604, 606, 607, 608, 609, 610, 611, 612, 614], [0.1086, 0.8022, 0.1139, 0.1154, 0.117, 0.1181, 0.1129, 0.1216, 0.1293, 0.9037, 0.7779, 0.7791, 0.7993, 0.761, 0.7416, 0.7623, 0.745, 0.5684, 0.8382, 0.6441, 0.8271, 0.1923, 0.6584, 0.1493, 0.5924, 0.4732, 0.5698, 0.1876, 0.4708, 0.1533, 0.05345, 0.03918, 0.08987, 0.001297, 0.02935]): _vg.add([_i], _w, 'REPLACE')
_vg = ob_small_carnivore_wood.vertex_groups.new(name='Leg R IK')
_vg = ob_small_carnivore_wood.vertex_groups.new(name='Leg R Foot')
for _i, _w in zip([586, 590, 591, 593, 594, 595, 596, 597, 598, 599, 600, 601, 602, 603, 604, 605, 606, 607, 608, 609, 610, 611, 612, 613, 614, 615, 616, 617, 618, 619, 620], [0.08687, 0.03543, 0.03206, 0.01669, 0.4291, 0.1467, 0.3447, 0.1596, 0.9871, 0.8006, 0.328, 0.8439, 0.4021, 0.5227, 0.4262, 0.9826, 0.8091, 0.525, 0.8435, 0.9458, 0.9542, 0.9062, 0.973, 0.9787, 0.9583, 0.9766, 0.9785, 0.9795, 0.9781, 0.9798, 0.9905]): _vg.add([_i], _w, 'REPLACE')
_vg = ob_small_carnivore_wood.vertex_groups.new(name='Leg R Target')
for _i, _w in zip([621, 622, 623, 624, 625, 626, 627, 628, 629, 630, 631, 632, 633, 634, 635, 636, 637, 638, 639, 640, 641, 642, 643, 644, 645, 646, 647, 648, 649, 650, 651, 652, 653, 654, 655, 656, 657, 658, 659, 660, 661, 662, 663, 664, 665, 666, 667, 668, 669, 670, 671, 672, 673, 674, 675, 676, 677, 678, 679, 680, 681, 682, 683, 684, 685, 686, 687, 688, 689, 690, 691, 692, 693, 694, 695, 696, 697, 698, 699, 700, 701, 702, 703, 704, 705, 706, 707, 708, 709, 710, 711, 712, 713, 714, 715, 716, 717, 718, 719, 720, 721, 722, 723, 724, 725, 726, 727, 728, 729, 730, 731, 732, 733, 734, 735, 736, 737, 738, 739, 740, 741, 742, 743, 744, 745, 746, 747, 748, 749, 750, 751, 752, 753, 754, 755, 756, 757, 758, 759, 760, 761, 762, 763, 764, 765, 766, 767, 768, 769, 770, 771, 772, 773, 774, 775, 776, 777, 778, 779, 780, 781, 782, 783, 784, 785, 786, 787, 788, 789, 790, 791, 792, 793, 794, 795, 796, 797], [0.3631, 0.3058, 0.385, 0.3188, 0.3401, 0.2953, 0.3507, 0.307, 0.3813, 0.3084, 0.3361, 0.2906, 0.3678, 0.3149, 0.3482, 0.3029, 0.2889, 0.405, 0.2866, 0.2911, 0.2949, 0.2948, 0.3974, 0.3798, 0.3803, 0.397, 0.3581, 0.3667, 0.3622, 0.3562, 0.4129, 0.392, 0.3891, 0.4041, 0.3718, 0.378, 0.3745, 0.3691, 0.4229, 0.4016, 0.395, 0.4098, 0.3795, 0.3847, 0.3831, 0.3777, 0.4389, 0.4153, 0.4053, 0.4175, 0.3933, 0.3964, 0.3994, 0.3933, 0.5965, 0.435, 0.4191, 0.4299, 0.4093, 0.4097, 0.4216, 0.4124, 0.6198, 0.5939, 0.6088, 0.5998, 0.6216, 0.6192, 0.5995, 0.6122, 0.6329, 0.6174, 0.6216, 0.619, 0.6273, 0.627, 0.6159, 0.621, 0.6472, 0.631, 0.6316, 0.631, 0.6347, 0.6346, 0.6278, 0.63, 0.656, 0.6454, 0.6435, 0.6448, 0.6424, 0.6435, 0.641, 0.6399, 0.6609, 0.6546, 0.6522, 0.6537, 0.6502, 0.6511, 0.6504, 0.6484, 0.6723, 0.6596, 0.6571, 0.6588, 0.6534, 0.655, 0.6555, 0.6525, 0.689, 0.6716, 0.6688, 0.6712, 0.6612, 0.6641, 0.6672, 0.6619, 0.9081, 0.6865, 0.682, 0.6872, 0.6663, 0.6727, 0.6796, 0.6698, 0.9139, 0.9054, 0.9086, 0.9089, 0.905, 0.9068, 0.9038, 0.9034, 0.917, 0.9108, 0.9155, 0.9148, 0.916, 0.9161, 0.9139, 0.9151, 0.9144, 0.9219, 0.9188, 0.9248, 0.9225, 0.9234, 0.9248, 0.9245, 0.9769, 0.9779, 0.9789, 0.9779, 0.9333, 0.9337, 0.9346, 0.9333, 0.9784, 0.9346, 0.928, 0.9281, 0.9284, 0.9286, 0.9639, 0.9623, 0.9608, 0.9604, 0.9512, 0.9522, 0.9511, 0.9498, 0.9634, 0.9636, 0.9631, 0.9624, 0.9642]): _vg.add([_i], _w, 'REPLACE')
_vg = ob_small_carnivore_wood.vertex_groups.new(name='Arm L Shoulder')
for _i, _w in zip([6, 7, 14, 16, 74, 75, 76, 77, 78, 80, 81, 82, 83, 84, 89, 331, 332, 333, 334, 335, 336, 337, 338, 339, 340, 341, 342, 343, 344, 345, 346, 347, 348, 349, 350, 351, 352, 353, 354, 355, 356, 357, 358, 359, 360, 361, 362, 363, 364, 365, 366, 367, 368, 369, 370, 371, 372, 373, 374, 375, 376, 377, 378, 379, 380, 381, 382, 383, 384, 386, 387, 388, 389, 390, 392], [0.04421, 0.0495, 0.09554, 0.1493, 0.946, 0.3606, 0.1062, 0.07467, 0.004637, 0.03712, 0.3286, 0.02234, 0.08022, 0.0154, 0.05382, 0.7189, 0.9498, 0.4958, 0.8553, 0.8786, 0.9716, 0.7014, 0.8975, 0.6405, 0.9313, 0.8561, 0.9627, 0.5803, 0.8661, 0.8611, 0.9692, 0.986, 0.3788, 0.9812, 0.9812, 0.9702, 0.9754, 0.4431, 0.3677, 0.4892, 0.3946, 0.6259, 0.575, 0.493, 0.571, 0.3049, 0.216, 0.4264, 0.3419, 0.4961, 0.4816, 0.1944, 0.4575, 0.2301, 0.1459, 0.3854, 0.3015, 0.4248, 0.4282, 0.1202, 0.3581, 0.1119, 0.08683, 0.3173, 0.2489, 0.3111, 0.3372, 0.06072, 0.2322, 0.006221, 0.2342, 0.1642, 0.2066, 0.2438, 0.1326]): _vg.add([_i], _w, 'REPLACE')
_vg = ob_small_carnivore_wood.vertex_groups.new(name='Arm L Midsection')
for _i, _w in zip([331, 332, 333, 334, 335, 336, 337, 338, 339, 340, 341, 342, 343, 344, 345, 346, 348, 351, 353, 354, 355, 356, 357, 358, 359, 360, 361, 362, 363, 364, 365, 366, 367, 368, 369, 370, 371, 372, 373, 374, 375, 376, 377, 378, 379, 380, 381, 382, 383, 384, 385, 386, 387, 388, 389, 390, 391, 392, 393, 394, 395, 396, 397, 398, 399, 400, 401, 402, 403, 404, 405, 406, 407, 408, 409, 410, 411, 412, 413, 414, 415, 416, 417, 418, 419, 420, 421, 422, 423, 424, 425, 426, 427, 428, 429, 430, 431, 432, 433, 434, 435, 436, 437, 438, 439, 440, 442, 443, 444, 445, 446, 447, 448, 451, 453, 454, 455, 456], [0.2811, 0.05021, 0.5031, 0.1445, 0.1214, 0.006793, 0.298, 0.1023, 0.3592, 0.06858, 0.1437, 0.02438, 0.4187, 0.1336, 0.1389, 0.01163, 0.6206, 0.009494, 0.5564, 0.6322, 0.5095, 0.604, 0.3736, 0.4241, 0.507, 0.4289, 0.6944, 0.784, 0.572, 0.6565, 0.5032, 0.5173, 0.8055, 0.5424, 0.769, 0.854, 0.6128, 0.6966, 0.5744, 0.5706, 0.8798, 0.6415, 0.8869, 0.913, 0.6804, 0.749, 0.6878, 0.6613, 0.9392, 0.7673, 0.9738, 0.9716, 0.7628, 0.8332, 0.7921, 0.7545, 0.9771, 0.8667, 0.9319, 0.9864, 0.9588, 0.9661, 0.9624, 0.9473, 0.9964, 0.9963, 0.856, 0.9532, 0.9007, 0.9151, 0.8961, 0.8705, 0.9739, 0.9695, 0.6011, 0.9057, 0.8276, 0.8322, 0.801, 0.784, 0.9458, 0.9215, 0.5106, 0.7845, 0.6789, 0.5898, 0.679, 0.6546, 0.8843, 0.8194, 0.4611, 0.5658, 0.4646, 0.4954, 0.5227, 0.4966, 0.7812, 0.674, 0.1161, 0.4858, 0.3179, 0.4356, 0.4464, 0.3946, 0.6824, 0.5814, 0.1409, 0.1233, 0.1214, 0.2397, 0.2013, 0.2358, 0.3012, 0.005925, 0.111, 0.06264, 0.04119, 0.1073]): _vg.add([_i], _w, 'REPLACE')
_vg = ob_small_carnivore_wood.vertex_groups.new(name='Arm L Forearm')
for _i, _w in zip([393, 395, 397, 398, 401, 402, 403, 404, 405, 406, 407, 408, 409, 410, 411, 412, 413, 414, 415, 416, 417, 418, 419, 420, 421, 422, 423, 424, 425, 426, 427, 428, 429, 430, 431, 432, 433, 434, 435, 436, 437, 438, 439, 440, 441, 442, 443, 444, 445, 446, 447, 448, 449, 450, 451, 452, 453, 454, 455, 456, 457, 458, 459, 460, 461, 462, 463, 464, 465, 466, 467, 468, 469, 470, 471, 472, 473, 474, 475, 476, 477, 478, 479, 493], [0.06494, 0.02039, 0.02304, 0.05012, 0.1427, 0.04026, 0.09626, 0.08137, 0.103, 0.1276, 0.001757, 0.01069, 0.3986, 0.09351, 0.1707, 0.1662, 0.1984, 0.2147, 0.05403, 0.07839, 0.4893, 0.2152, 0.3204, 0.4098, 0.3206, 0.3446, 0.1156, 0.1804, 0.5389, 0.4341, 0.535, 0.5044, 0.4769, 0.5028, 0.2187, 0.3259, 0.8836, 0.5142, 0.6818, 0.5643, 0.5532, 0.6049, 0.3175, 0.4185, 0.9811, 0.8589, 0.8765, 0.8783, 0.76, 0.7983, 0.7641, 0.6987, 0.9262, 0.9753, 0.9715, 0.9789, 0.8888, 0.9371, 0.954, 0.8924, 0.6703, 0.9459, 0.9749, 0.9371, 0.9823, 0.9819, 0.9741, 0.9778, 0.5356, 0.6771, 0.6874, 0.6289, 0.5053, 0.516, 0.7163, 0.5301, 0.5707, 0.09947, 0.4781, 0.04071, 0.06897, 0.2593, 0.1129, 0.04651]): _vg.add([_i], _w, 'REPLACE')
_vg = ob_small_carnivore_wood.vertex_groups.new(name='Arm L Claws')
for _i, _w in zip([449, 457, 458, 460, 463, 465, 466, 467, 468, 469, 470, 471, 472, 473, 474, 475, 476, 477, 478, 479, 480, 481, 482, 483, 484, 485, 486, 487, 488, 489, 490, 491, 492, 493, 494, 495, 496, 497, 498, 499, 500, 501, 502, 503, 504, 505, 506, 507], [0.07366, 0.3296, 0.05397, 0.06277, 0.001415, 0.4643, 0.3228, 0.3125, 0.371, 0.4947, 0.484, 0.2836, 0.4698, 0.4292, 0.9005, 0.5219, 0.9546, 0.931, 0.7407, 0.8871, 0.999, 0.9985, 0.9988, 0.9987, 0.9982, 0.996, 0.9967, 0.9955, 0.992, 0.9988, 0.995, 0.9831, 0.9888, 0.9517, 0.983, 0.9883, 0.9887, 0.993, 0.991, 0.9824, 0.9814, 0.9752, 0.98, 0.9957, 0.9959, 0.9955, 0.9949, 0.9963]): _vg.add([_i], _w, 'REPLACE')
_vg = ob_small_carnivore_wood.vertex_groups.new(name='Arm R Shoulder')
for _i, _w in zip([4, 5, 15, 75, 76, 77, 78, 79, 80, 84, 86, 87, 88, 95, 621, 622, 623, 624, 625, 626, 627, 628, 629, 630, 631, 632, 633, 634, 635, 636, 637, 638, 639, 640, 641, 642, 643, 644, 645, 646, 647, 648, 649, 650, 651, 652, 653, 654, 655, 656, 657, 658, 659, 660, 661, 662, 663, 664, 665, 666, 667, 668, 669, 670, 671, 672, 673, 674, 676, 677, 678, 679, 680, 682], [0.04391, 0.05136, 0.0835, 0.02252, 0.08881, 0.06368, 0.2944, 0.949, 0.3186, 0.02143, 0.0591, 0.1181, 0.08865, 0.002631, 0.7186, 0.9496, 0.4958, 0.8552, 0.8784, 0.9715, 0.7014, 0.8975, 0.6407, 0.9313, 0.8561, 0.9627, 0.5802, 0.866, 0.8605, 0.969, 0.9859, 0.3789, 0.9811, 0.9811, 0.9701, 0.9753, 0.4433, 0.3683, 0.4892, 0.3945, 0.6259, 0.575, 0.4931, 0.571, 0.3048, 0.2167, 0.4264, 0.3417, 0.4961, 0.4816, 0.1953, 0.4576, 0.23, 0.1465, 0.3853, 0.3014, 0.4249, 0.4282, 0.1209, 0.3584, 0.1117, 0.08725, 0.3172, 0.2487, 0.3112, 0.3372, 0.06116, 0.2324, 0.006471, 0.234, 0.164, 0.2067, 0.2438, 0.1328]): _vg.add([_i], _w, 'REPLACE')
_vg = ob_small_carnivore_wood.vertex_groups.new(name='Arm R Midsection')
for _i, _w in zip([621, 622, 623, 624, 625, 626, 627, 628, 629, 630, 631, 632, 633, 634, 635, 636, 638, 641, 643, 644, 645, 646, 647, 648, 649, 650, 651, 652, 653, 654, 655, 656, 657, 658, 659, 660, 661, 662, 663, 664, 665, 666, 667, 668, 669, 670, 671, 672, 673, 674, 675, 676, 677, 678, 679, 680, 681, 682, 683, 684, 685, 686, 687, 688, 689, 690, 691, 692, 693, 694, 695, 696, 697, 698, 699, 700, 701, 702, 703, 704, 705, 706, 707, 708, 709, 710, 711, 712, 713, 714, 715, 716, 717, 718, 719, 720, 721, 722, 723, 724, 725, 726, 727, 728, 729, 730, 732, 733, 734, 735, 736, 737, 738, 741, 743, 744, 745, 746], [0.2813, 0.05035, 0.5031, 0.1445, 0.1215, 0.007008, 0.298, 0.1023, 0.359, 0.06865, 0.1436, 0.02452, 0.4188, 0.1337, 0.1395, 0.01194, 0.6205, 0.009693, 0.5562, 0.6317, 0.5095, 0.6041, 0.3736, 0.4241, 0.5069, 0.4289, 0.6945, 0.7833, 0.572, 0.6566, 0.5032, 0.5173, 0.8046, 0.5423, 0.7692, 0.8534, 0.6129, 0.6968, 0.5743, 0.5706, 0.879, 0.6413, 0.8872, 0.9126, 0.6805, 0.7492, 0.6878, 0.6613, 0.9388, 0.7671, 0.9739, 0.9715, 0.7629, 0.8335, 0.792, 0.7545, 0.9769, 0.8666, 0.932, 0.9864, 0.959, 0.9663, 0.9628, 0.9476, 0.9964, 0.9963, 0.8561, 0.9531, 0.9009, 0.9152, 0.8967, 0.871, 0.9737, 0.9691, 0.6011, 0.9056, 0.8279, 0.8323, 0.8016, 0.7845, 0.9454, 0.9208, 0.5106, 0.7843, 0.6793, 0.5898, 0.6796, 0.6551, 0.8836, 0.8186, 0.4611, 0.5658, 0.4646, 0.4954, 0.5233, 0.4969, 0.7803, 0.6733, 0.1161, 0.4857, 0.3175, 0.4356, 0.4469, 0.3947, 0.6815, 0.5808, 0.1411, 0.1228, 0.1212, 0.24, 0.2011, 0.2362, 0.3012, 0.005559, 0.1111, 0.06238, 0.04175, 0.1077]): _vg.add([_i], _w, 'REPLACE')
_vg = ob_small_carnivore_wood.vertex_groups.new(name='Arm R Forearm')
for _i, _w in zip([683, 685, 687, 688, 691, 692, 693, 694, 695, 696, 697, 698, 699, 700, 701, 702, 703, 704, 705, 706, 707, 708, 709, 710, 711, 712, 713, 714, 715, 716, 717, 718, 719, 720, 721, 722, 723, 724, 725, 726, 727, 728, 729, 730, 731, 732, 733, 734, 735, 736, 737, 738, 739, 740, 741, 742, 743, 744, 745, 746, 747, 748, 749, 750, 751, 752, 753, 754, 755, 756, 757, 758, 759, 760, 761, 762, 763, 764, 765, 766, 767, 768, 769, 783], [0.06488, 0.02, 0.02228, 0.04958, 0.1426, 0.04032, 0.09599, 0.08123, 0.1025, 0.1272, 0.002078, 0.01146, 0.3986, 0.0936, 0.1704, 0.166, 0.1977, 0.2142, 0.05437, 0.07908, 0.4893, 0.2155, 0.32, 0.4098, 0.3199, 0.3441, 0.1163, 0.1813, 0.5389, 0.4341, 0.5351, 0.5044, 0.4763, 0.5025, 0.2196, 0.3266, 0.8837, 0.5142, 0.6823, 0.5643, 0.5528, 0.6049, 0.3184, 0.419, 0.9811, 0.8587, 0.8769, 0.8785, 0.7598, 0.7986, 0.7637, 0.6986, 0.9262, 0.9752, 0.9717, 0.979, 0.8887, 0.9373, 0.9537, 0.8921, 0.6703, 0.9456, 0.9753, 0.9373, 0.9822, 0.982, 0.9738, 0.9776, 0.5356, 0.6773, 0.6886, 0.6286, 0.5053, 0.5159, 0.7153, 0.5302, 0.5709, 0.09872, 0.4778, 0.04077, 0.06858, 0.2592, 0.1132, 0.04656]): _vg.add([_i], _w, 'REPLACE')
_vg = ob_small_carnivore_wood.vertex_groups.new(name='Arm R Claws')
for _i, _w in zip([739, 747, 748, 750, 753, 755, 756, 757, 758, 759, 760, 761, 762, 763, 764, 765, 766, 767, 768, 769, 770, 771, 772, 773, 774, 775, 776, 777, 778, 779, 780, 781, 782, 783, 784, 785, 786, 787, 788, 789, 790, 791, 792, 793, 794, 795, 796, 797], [0.0737, 0.3296, 0.05421, 0.06257, 0.002009, 0.4643, 0.3225, 0.3113, 0.3713, 0.4947, 0.4841, 0.2846, 0.4698, 0.429, 0.9013, 0.5221, 0.9546, 0.9314, 0.7408, 0.8868, 0.9988, 0.9986, 0.9988, 0.9987, 0.9983, 0.9961, 0.9967, 0.9956, 0.9921, 0.9988, 0.995, 0.9832, 0.9889, 0.9517, 0.9831, 0.9888, 0.9888, 0.9931, 0.991, 0.9826, 0.9815, 0.9754, 0.9802, 0.9957, 0.9959, 0.9956, 0.995, 0.9963]): _vg.add([_i], _w, 'REPLACE')
_m = ob_small_carnivore_wood.modifiers.new('Armature', 'ARMATURE')
_m.object = ob_small_carnivore_wood_armeture

# ---- collection membership
col_collection_1.objects.link(ob_small_carnivore_wood_armeture)
col_collection_1.objects.link(ob_small_carnivore_wood)

# ---- scene / render settings (as saved in the file)
scene.frame_start = 1; scene.frame_end = 250; scene.frame_set(0)
scene.render.engine = 'BLENDER_EEVEE_NEXT'
scene.render.resolution_percentage = 50
scene.render.dither_intensity = 0.0
scene.cycles.use_denoising = False
scene.cycles.samples = 128
scene.cycles.sampling_pattern = 'TABULATED_SOBOL'
scene.cycles.light_sampling_threshold = 0.0
scene.cycles.use_adaptive_sampling = False
scene.cycles.use_light_tree = False
scene.cycles.blur_glossy = 0.0
scene.cycles.sample_clamp_indirect = 0.0
scene.view_settings.view_transform = 'Standard'
bpy.context.view_layer.update()

# ---- added for rendering (the .blend has no active camera and no usable light): camera, sun
cam_auto = bpy.data.cameras.new('AutoCamera')
cam_auto.lens = 50.0
cam_auto.sensor_width = 36.0
cam_auto.clip_end = 1000.0
ob_auto_camera = bpy.data.objects.new('AutoCamera', cam_auto)
scene.collection.objects.link(ob_auto_camera)
ob_auto_camera.location = (9.94874, -11.9636, 10.3119)
ob_auto_camera.rotation_euler = (1.09748, -7.21219e-08, 0.694738)
scene.camera = ob_auto_camera
light_auto_sun = bpy.data.lights.new('AutoSun', 'SUN')
light_auto_sun.energy = 3.0
light_auto_sun.angle = 0.0523599
ob_auto_sun = bpy.data.objects.new('AutoSun', light_auto_sun)
scene.collection.objects.link(ob_auto_sun)
ob_auto_sun.rotation_euler = (0.872665, 0.174533, 0.523599)
bpy.context.view_layer.update()
